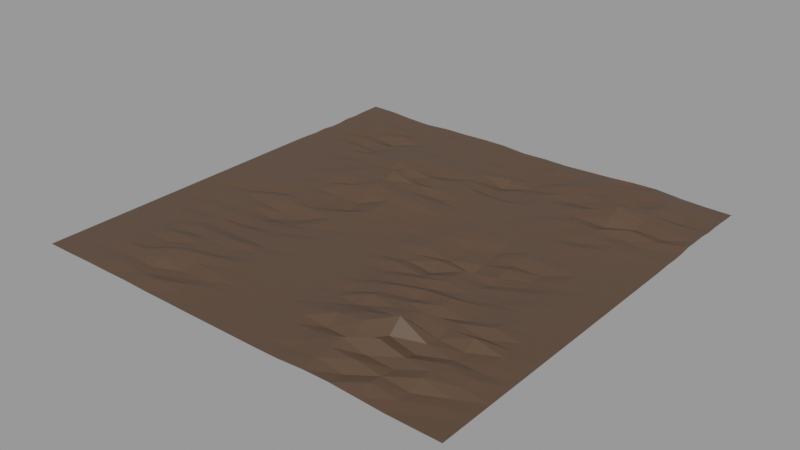 # Source: buggy.blend  (saved by Blender 3.2.0; exported with 4.5.12 LTS)
import bpy
from mathutils import Matrix  # noqa: F401  (used for matrix-valued properties, if any)

bpy.ops.wm.read_factory_settings(use_empty=True)
scene = bpy.context.scene
scene.name = 'TERRAIN'

# ---- materials (node trees are filled in below, after node groups)
mat_dirt = bpy.data.materials.new('dirt')
mat_dirt.use_backface_culling = True
mat_dirt.use_transparent_shadow = False

# ---- material node trees
mat_dirt.use_nodes = True; mat_dirt.node_tree.nodes.clear()
_N = mat_dirt.node_tree.nodes; _L = mat_dirt.node_tree.links
n0 = _N.new('ShaderNodeBsdfPrincipled'); n0.name = 'Principled BSDF'; n0.location = (10, 300)
n0.distribution = 'GGX'
n0.subsurface_method = 'RANDOM_WALK_SKIN'
n0.inputs[0].default_value = (0.08711, 0.05224, 0.0337, 1.0)
n0.inputs[3].default_value = 1.45
n0.inputs[14].default_value = (0.5436, 0.5261, 0.5169, 1.0)
n0.inputs[27].default_value = (0.0, 0.0, 0.0, 1.0)
n0.inputs[28].default_value = 1.0
n1 = _N.new('ShaderNodeOutputMaterial'); n1.name = 'Material Output'; n1.location = (300, 300)
_L.new(n0.outputs[0], n1.inputs[0])
n1.is_active_output = True

# ---- meshes
me_terrain = bpy.data.meshes.new('TERRAIN')
me_terrain.from_pydata([(-100.0, -100.0, 0.0), (100.0, -100.0, 0.0), (-100.0, 100.0, -0.003479), (100.0, 100.0, 0.0), (-88.24, -100.0, 0.0), (-76.47, -100.0, 0.2364), (-64.71, -100.0, 0.2119), (-52.94, -100.0, 0.3242), (-41.18, -100.0, 0.05807), (-29.41, -100.0, 0.07283), (-17.65, -100.0, 0.0), (-5.882, -100.0, 0.0), (5.882, -100.0, 0.0), (17.65, -100.0, 0.0), (29.41, -100.0, 0.1712), (41.18, -100.0, 1.007), (52.94, -100.0, 1.181), (64.71, -100.0, 0.6264), (76.47, -100.0, 0.04526), (88.24, -100.0, 0.0), (88.24, 100.0, 0.06512), (76.47, 100.0, 0.4756), (64.71, 100.0, 1.415), (52.94, 100.0, 1.094), (41.18, 100.0, 0.3152), (29.41, 100.0, -0.1146), (17.65, 100.0, -0.6036), (5.882, 100.0, -0.4443), (-5.882, 100.0, -0.8198), (-17.65, 100.0, -0.007786), (-29.41, 100.0, -0.009998), (-41.18, 100.0, -0.4026), (-52.94, 100.0, -0.4778), (-64.71, 100.0, -1.235), (-76.47, 100.0, -0.8919), (-88.24, 100.0, -0.05608), (-100.0, 95.58, -0.08742), (-100.0, 89.7, -0.08297), (-100.0, 83.82, -0.3814), (-100.0, 77.94, -0.08804), (-100.0, 72.05, -0.6544), (-100.0, 66.17, -0.7059), (-100.0, 60.29, -0.1011), (-100.0, 54.41, -0.4496), (-100.0, 48.52, -0.1423), (-100.0, 42.64, 0.0), (-100.0, 36.76, 0.0), (-100.0, 30.88, 0.0), (-100.0, 25.0, 0.0), (-100.0, 19.11, 0.0), (-100.0, 13.23, 0.0), (-100.0, 7.348, 0.0), (-100.0, 1.466, 0.0), (-100.0, -4.416, 0.0), (-100.0, -10.3, 0.0), (-100.0, -16.18, 0.0), (-100.0, -22.06, 0.0), (-100.0, -27.95, 0.0), (-100.0, -33.83, 0.0), (-100.0, -39.71, 0.0), (-100.0, -45.59, 0.0), (-100.0, -51.48, 0.0), (-100.0, -57.36, 0.0), (-100.0, -63.24, 0.0), (-100.0, -69.12, 0.0), (-100.0, -75.0, 0.0), (-100.0, -80.89, 0.0), (-100.0, -86.77, 0.0), (-100.0, -92.65, 0.0), (100.0, -92.65, 0.0), (100.0, -86.77, 0.0), (100.0, -80.89, 0.0), (100.0, -75.0, 0.0), (100.0, -69.12, 0.0), (100.0, -63.24, 0.0), (100.0, -57.36, 0.0), (100.0, -51.48, 0.0), (100.0, -45.59, 0.0), (100.0, -39.71, 0.0), (100.0, -33.83, 0.0), (100.0, -27.95, 0.0), (100.0, -22.06, 0.0), (100.0, -16.18, 0.0), (100.0, -10.3, 0.0), (100.0, -4.416, 0.0), (100.0, 1.466, 0.0), (100.0, 7.348, 0.0), (100.0, 13.23, 0.0), (100.0, 19.11, 0.0), (100.0, 25.0, 0.0), (100.0, 30.88, 0.0), (100.0, 36.76, 0.0), (100.0, 42.64, 0.27), (100.0, 48.52, 0.01897), (100.0, 54.41, 0.2489), (100.0, 60.29, 0.9476), (100.0, 66.17, 0.8045), (100.0, 72.05, 0.8253), (100.0, 77.94, 0.2341), (100.0, 83.82, 0.3647), (100.0, 89.7, 0.2605), (100.0, 95.58, 0.0), (-88.24, -92.65, 0.0), (-88.24, -86.77, 0.01237), (-88.24, -80.89, 0.04594), (-88.24, -75.0, 0.08818), (-88.24, -69.12, 0.001365), (-88.24, -63.24, 0.01388), (-88.24, -57.36, 0.0), (-88.24, -51.48, 0.0), (-88.24, -45.59, -6.053e-05), (-88.24, -39.71, -0.2942), (-88.24, -33.83, -0.6071), (-88.24, -27.95, -0.3559), (-88.24, -22.06, -0.6747), (-88.24, -16.18, -0.8405), (-88.24, -10.3, -0.03784), (-88.24, -4.416, -0.2494), (-88.24, 1.466, -0.2324), (-88.24, 7.348, 0.0), (-88.24, 13.23, 0.0), (-88.24, 19.11, 0.0), (-88.24, 25.0, 0.0), (-88.24, 30.88, 0.0), (-88.24, 36.76, -0.1027), (-88.24, 42.64, -0.08733), (-88.24, 48.52, -0.5808), (-88.24, 54.41, -0.6653), (-88.24, 60.29, -0.6654), (-88.24, 66.17, -1.179), (-88.24, 72.05, -0.4098), (-88.24, 77.94, -0.2895), (-88.24, 83.82, -0.888), (-88.24, 89.7, -0.3775), (-88.24, 95.58, -0.6232), (-76.47, -92.65, 0.6139), (-76.47, -86.77, 0.3384), (-76.47, -80.89, 1.259), (-76.47, -75.0, 1.183), (-76.47, -69.12, 0.8499), (-76.47, -63.24, 0.5401), (-76.47, -57.36, -0.09678), (-76.47, -51.48, -0.4633), (-76.47, -45.59, -0.4323), (-76.47, -39.71, -1.27), (-76.47, -33.83, -0.5136), (-76.47, -27.95, -1.07), (-76.47, -22.06, -0.4319), (-76.47, -16.18, -0.7688), (-76.47, -10.3, -1.693), (-76.47, -4.416, -1.187), (-76.47, 1.466, -0.2419), (-76.47, 7.348, -0.163), (-76.47, 13.23, -0.176), (-76.47, 19.11, 0.0), (-76.47, 25.0, 0.0), (-76.47, 30.88, -0.1576), (-76.47, 36.76, -0.3792), (-76.47, 42.64, -0.858), (-76.47, 48.52, -0.4065), (-76.47, 54.41, -0.08008), (-76.47, 60.29, -2.27), (-76.47, 66.17, -1.318), (-76.47, 72.05, -2.415), (-76.47, 77.94, -1.842), (-76.47, 83.82, -0.7833), (-76.47, 89.7, -1.387), (-76.47, 95.58, -1.137), (-64.71, -92.65, 1.497), (-64.71, -86.77, 0.9102), (-64.71, -80.89, 2.029), (-64.71, -75.0, 0.3486), (-64.71, -69.12, 0.1865), (-64.71, -63.24, 1.826), (-64.71, -57.36, -0.1413), (-64.71, -51.48, 0.6015), (-64.71, -45.59, -0.7688), (-64.71, -39.71, -0.5735), (-64.71, -33.83, -0.1449), (-64.71, -27.95, -1.101), (-64.71, -22.06, -1.359), (-64.71, -16.18, -1.861), (-64.71, -10.3, -0.0521), (-64.71, -4.416, -1.555), (-64.71, 1.466, -0.1395), (-64.71, 7.348, 0.02709), (-64.71, 13.23, -0.3681), (-64.71, 19.11, 0.6726), (-64.71, 25.0, 0.04838), (-64.71, 30.88, 0.369), (-64.71, 36.76, 1.081), (-64.71, 42.64, -0.6157), (-64.71, 48.52, 0.2426), (-64.71, 54.41, -1.599), (-64.71, 60.29, -2.722), (-64.71, 66.17, -2.05), (-64.71, 72.05, -3.839), (-64.71, 77.94, -0.8411), (-64.71, 83.82, -2.25), (-64.71, 89.7, -1.655), (-64.71, 95.58, -1.153), (-52.94, -92.65, 0.6722), (-52.94, -86.77, 0.4694), (-52.94, -80.89, 2.696), (-52.94, -75.0, 3.738), (-52.94, -69.12, 1.761), (-52.94, -63.24, 1.441), (-52.94, -57.36, 0.5983), (-52.94, -51.48, 0.6183), (-52.94, -45.59, -1.293), (-52.94, -39.71, -1.159), (-52.94, -33.83, -2.791), (-52.94, -27.95, -2.712), (-52.94, -22.06, -4.056), (-52.94, -16.18, -2.807), (-52.94, -10.3, -0.01558), (-52.94, -4.416, -0.2028), (-52.94, 1.466, 0.1392), (-52.94, 7.348, 0.04038), (-52.94, 13.23, 0.8448), (-52.94, 19.11, 2.762), (-52.94, 25.0, 2.579), (-52.94, 30.88, 1.411), (-52.94, 36.76, 0.7194), (-52.94, 42.64, 0.007008), (-52.94, 48.52, 0.9398), (-52.94, 54.41, 0.4574), (-52.94, 60.29, 0.0671), (-52.94, 66.17, -0.3152), (-52.94, 72.05, -0.899), (-52.94, 77.94, -2.422), (-52.94, 83.82, -1.506), (-52.94, 89.7, -1.3), (-52.94, 95.58, -0.6007), (-41.18, -92.65, 1.519), (-41.18, -86.77, 0.09738), (-41.18, -80.89, 0.03507), (-41.18, -75.0, 1.29), (-41.18, -69.12, 2.3), (-41.18, -63.24, 0.0406), (-41.18, -57.36, -0.07845), (-41.18, -51.48, 1.038), (-41.18, -45.59, -1.093), (-41.18, -39.71, -1.008), (-41.18, -33.83, -1.801), (-41.18, -27.95, -1.999), (-41.18, -22.06, -2.69), (-41.18, -16.18, -2.869), (-41.18, -10.3, -0.08671), (-41.18, -4.416, -1.344), (-41.18, 1.466, -1.289), (-41.18, 7.348, -0.3898), (-41.18, 13.23, 3.071), (-41.18, 19.11, 1.545), (-41.18, 25.0, 2.689), (-41.18, 30.88, 4.098), (-41.18, 36.76, -0.02062), (-41.18, 42.64, 0.22), (-41.18, 48.52, 2.627), (-41.18, 54.41, 2.352), (-41.18, 60.29, 1.286), (-41.18, 66.17, 0.763), (-41.18, 72.05, -0.8683), (-41.18, 77.94, -1.097), (-41.18, 83.82, -0.6205), (-41.18, 89.7, -0.01086), (-41.18, 95.58, -0.6951), (-29.41, -92.65, 0.5934), (-29.41, -86.77, 1.054), (-29.41, -80.89, 0.123), (-29.41, -75.0, 1.263), (-29.41, -69.12, 0.9171), (-29.41, -63.24, 1.094), (-29.41, -57.36, 0.1758), (-29.41, -51.48, 0.01538), (-29.41, -45.59, -1.013), (-29.41, -39.71, -0.6764), (-29.41, -33.83, -0.4032), (-29.41, -27.95, -1.329), (-29.41, -22.06, -1.086), (-29.41, -16.18, -0.1702), (-29.41, -10.3, -0.09643), (-29.41, -4.416, 0.2517), (-29.41, 1.466, -0.9747), (-29.41, 7.348, -0.1308), (-29.41, 13.23, 3.233), (-29.41, 19.11, 5.118), (-29.41, 25.0, 5.037), (-29.41, 30.88, 7.349), (-29.41, 36.76, 1.846), (-29.41, 42.64, 4.886), (-29.41, 48.52, -0.3997), (-29.41, 54.41, 0.06417), (-29.41, 60.29, 1.258), (-29.41, 66.17, 0.08049), (-29.41, 72.05, -0.8367), (-29.41, 77.94, -0.6181), (-29.41, 83.82, -0.7926), (-29.41, 89.7, -0.4373), (-29.41, 95.58, -0.2097), (-17.65, -92.65, 0.0), (-17.65, -86.77, 0.006002), (-17.65, -80.89, 0.1612), (-17.65, -75.0, 0.1744), (-17.65, -69.12, 0.1201), (-17.65, -63.24, 0.003033), (-17.65, -57.36, 0.0), (-17.65, -51.48, 0.0), (-17.65, -45.59, -0.00878), (-17.65, -39.71, -0.3157), (-17.65, -33.83, -0.06694), (-17.65, -27.95, -0.01168), (-17.65, -22.06, -0.09176), (-17.65, -16.18, -0.5179), (-17.65, -10.3, 0.1228), (-17.65, -4.416, 0.9346), (-17.65, 1.466, 1.815), (-17.65, 7.348, 2.562), (-17.65, 13.23, 2.706), (-17.65, 19.11, 4.094), (-17.65, 25.0, 3.592), (-17.65, 30.88, 4.135), (-17.65, 36.76, 1.896), (-17.65, 42.64, 2.709), (-17.65, 48.52, 0.09832), (-17.65, 54.41, -1.31), (-17.65, 60.29, 0.1261), (-17.65, 66.17, -0.5876), (-17.65, 72.05, -1.052), (-17.65, 77.94, -0.7005), (-17.65, 83.82, -0.9232), (-17.65, 89.7, -0.2956), (-17.65, 95.58, -0.6111), (-5.882, -92.65, 0.0), (-5.882, -86.77, 0.0), (-5.882, -80.89, 0.0), (-5.882, -75.0, 0.0), (-5.882, -69.12, 0.0), (-5.882, -63.24, 0.0), (-5.882, -57.36, 0.0), (-5.882, -51.48, 0.0), (-5.882, -45.59, 0.0), (-5.882, -39.71, 0.0), (-5.882, -33.83, 0.0), (-5.882, -27.95, 0.0), (-5.882, -22.06, 0.0), (-5.882, -16.18, 0.0), (-5.882, -10.3, 0.0), (-5.882, -4.416, 0.3896), (-5.882, 1.466, 0.7455), (-5.882, 7.348, 0.6533), (-5.882, 13.23, 1.359), (-5.882, 19.11, 2.873), (-5.882, 25.0, 2.364), (-5.882, 30.88, 0.7994), (-5.882, 36.76, 2.292), (-5.882, 42.64, 1.93), (-5.882, 48.52, 1.934), (-5.882, 54.41, 0.5672), (-5.882, 60.29, -0.898), (-5.882, 66.17, -0.3556), (-5.882, 72.05, -1.108), (-5.882, 77.94, -0.5509), (-5.882, 83.82, -1.339), (-5.882, 89.7, -0.7765), (-5.882, 95.58, -0.1547), (5.882, -92.65, 0.0), (5.882, -86.77, 0.0), (5.882, -80.89, 0.0), (5.882, -75.0, 0.0), (5.882, -69.12, 0.0), (5.882, -63.24, 0.0), (5.882, -57.36, 0.0), (5.882, -51.48, 0.0), (5.882, -45.59, 0.0), (5.882, -39.71, 0.0), (5.882, -33.83, 0.0), (5.882, -27.95, -0.2053), (5.882, -22.06, -0.5899), (5.882, -16.18, -0.5578), (5.882, -10.3, -0.4583), (5.882, -4.416, -0.6076), (5.882, 1.466, -0.9381), (5.882, 7.348, -0.4555), (5.882, 13.23, -0.1007), (5.882, 19.11, 0.5483), (5.882, 25.0, 0.7091), (5.882, 30.88, -0.066), (5.882, 36.76, 0.3981), (5.882, 42.64, 0.6186), (5.882, 48.52, -0.009542), (5.882, 54.41, -2.613), (5.882, 60.29, -2.526), (5.882, 66.17, -3.949), (5.882, 72.05, -1.484), (5.882, 77.94, -2.349), (5.882, 83.82, -2.247), (5.882, 89.7, -1.682), (5.882, 95.58, -0.2844), (17.65, -92.65, 0.0), (17.65, -86.77, 0.4983), (17.65, -80.89, 0.7185), (17.65, -75.0, 1.019), (17.65, -69.12, 1.626), (17.65, -63.24, 0.9266), (17.65, -57.36, 0.7427), (17.65, -51.48, 0.1444), (17.65, -45.59, 1.085), (17.65, -39.71, 0.2106), (17.65, -33.83, -0.3192), (17.65, -27.95, -1.279), (17.65, -22.06, -0.1866), (17.65, -16.18, -1.903), (17.65, -10.3, -1.462), (17.65, -4.416, -0.1446), (17.65, 1.466, -0.2771), (17.65, 7.348, -0.1711), (17.65, 13.23, -0.3643), (17.65, 19.11, -0.3748), (17.65, 25.0, -0.6987), (17.65, 30.88, -0.376), (17.65, 36.76, -0.2841), (17.65, 42.64, -0.2919), (17.65, 48.52, -0.002525), (17.65, 54.41, -2.032), (17.65, 60.29, -1.843), (17.65, 66.17, -1.911), (17.65, 72.05, -2.719), (17.65, 77.94, -2.356), (17.65, 83.82, -1.264), (17.65, 89.7, -0.179), (17.65, 95.58, -0.08123), (29.41, -92.65, 0.2536), (29.41, -86.77, 1.399), (29.41, -80.89, 1.509), (29.41, -75.0, 0.1017), (29.41, -69.12, 3.768), (29.41, -63.24, 2.852), (29.41, -57.36, 1.293), (29.41, -51.48, 3.388), (29.41, -45.59, 1.565), (29.41, -39.71, 2.019), (29.41, -33.83, -0.1563), (29.41, -27.95, 0.1606), (29.41, -22.06, -1.51), (29.41, -16.18, -3.202), (29.41, -10.3, -0.4814), (29.41, -4.416, -2.586), (29.41, 1.466, -2.852), (29.41, 7.348, -2.662), (29.41, 13.23, -1.37), (29.41, 19.11, -0.4789), (29.41, 25.0, -0.7949), (29.41, 30.88, -0.538), (29.41, 36.76, -0.5989), (29.41, 42.64, 0.01083), (29.41, 48.52, -0.1037), (29.41, 54.41, -0.1141), (29.41, 60.29, -0.1188), (29.41, 66.17, 0.3082), (29.41, 72.05, -1.077), (29.41, 77.94, 0.1489), (29.41, 83.82, -0.6285), (29.41, 89.7, -0.678), (29.41, 95.58, -0.5896), (41.18, -92.65, 2.003), (41.18, -86.77, 3.212), (41.18, -80.89, 4.308), (41.18, -75.0, 0.1145), (41.18, -69.12, 5.297), (41.18, -63.24, 5.525), (41.18, -57.36, 2.871), (41.18, -51.48, 2.362), (41.18, -45.59, 1.769), (41.18, -39.71, 0.005098), (41.18, -33.83, 1.285), (41.18, -27.95, -1.276), (41.18, -22.06, -0.04077), (41.18, -16.18, -0.1543), (41.18, -10.3, -0.6975), (41.18, -4.416, -5.132), (41.18, 1.466, -3.043), (41.18, 7.348, -3.056), (41.18, 13.23, -2.538), (41.18, 19.11, -0.9199), (41.18, 25.0, -1.014), (41.18, 30.88, -0.3683), (41.18, 36.76, 0.25), (41.18, 42.64, 1.076), (41.18, 48.52, 0.5487), (41.18, 54.41, 0.5555), (41.18, 60.29, 1.0), (41.18, 66.17, 0.05993), (41.18, 72.05, 2.384), (41.18, 77.94, -0.2661), (41.18, 83.82, 1.129), (41.18, 89.7, 1.218), (41.18, 95.58, 0.9256), (52.94, -92.65, 0.1556), (52.94, -86.77, 3.075), (52.94, -80.89, 1.654), (52.94, -75.0, 5.712), (52.94, -69.12, 3.683), (52.94, -63.24, 8.97), (52.94, -57.36, 3.88), (52.94, -51.48, 4.735), (52.94, -45.59, 0.05362), (52.94, -39.71, 2.033), (52.94, -33.83, 2.353), (52.94, -27.95, -0.6644), (52.94, -22.06, -0.9626), (52.94, -16.18, -1.291), (52.94, -10.3, -2.742), (52.94, -4.416, -2.025), (52.94, 1.466, -0.759), (52.94, 7.348, -2.189), (52.94, 13.23, -0.001661), (52.94, 19.11, -0.3495), (52.94, 25.0, -0.1104), (52.94, 30.88, 0.2154), (52.94, 36.76, 0.4682), (52.94, 42.64, 0.8581), (52.94, 48.52, 1.788), (52.94, 54.41, 0.9444), (52.94, 60.29, 2.894), (52.94, 66.17, 1.194), (52.94, 72.05, 2.278), (52.94, 77.94, 1.227), (52.94, 83.82, 1.371), (52.94, 89.7, 2.399), (52.94, 95.58, 0.0253), (64.71, -92.65, 2.328), (64.71, -86.77, 1.577), (64.71, -80.89, 1.149), (64.71, -75.0, 2.912), (64.71, -69.12, 0.8087), (64.71, -63.24, 2.337), (64.71, -57.36, 1.397), (64.71, -51.48, 2.476), (64.71, -45.59, 2.025), (64.71, -39.71, 0.167), (64.71, -33.83, 0.4537), (64.71, -27.95, 0.2437), (64.71, -22.06, -0.8686), (64.71, -16.18, -1.513), (64.71, -10.3, -1.187), (64.71, -4.416, -2.264), (64.71, 1.466, -2.255), (64.71, 7.348, -2.127), (64.71, 13.23, -0.1646), (64.71, 19.11, -0.5183), (64.71, 25.0, 0.03237), (64.71, 30.88, 1.22), (64.71, 36.76, 0.08593), (64.71, 42.64, 1.665), (64.71, 48.52, 1.971), (64.71, 54.41, 0.544), (64.71, 60.29, 3.606), (64.71, 66.17, 5.741), (64.71, 72.05, 3.494), (64.71, 77.94, 0.6115), (64.71, 83.82, 1.302), (64.71, 89.7, 2.568), (64.71, 95.58, 1.828), (76.47, -92.65, 0.5903), (76.47, -86.77, 0.3768), (76.47, -80.89, 3.007), (76.47, -75.0, 2.692), (76.47, -69.12, 2.609), (76.47, -63.24, 0.704), (76.47, -57.36, 0.8376), (76.47, -51.48, 3.605), (76.47, -45.59, 0.2563), (76.47, -39.71, 2.037), (76.47, -33.83, 0.9623), (76.47, -27.95, 0.2443), (76.47, -22.06, -0.0592), (76.47, -16.18, -0.004024), (76.47, -10.3, -0.4101), (76.47, -4.416, -0.3947), (76.47, 1.466, -1.059), (76.47, 7.348, -0.1581), (76.47, 13.23, -0.2002), (76.47, 19.11, -0.05668), (76.47, 25.0, 0.2837), (76.47, 30.88, 0.7471), (76.47, 36.76, 1.205), (76.47, 42.64, 1.345), (76.47, 48.52, 0.8227), (76.47, 54.41, 2.965), (76.47, 60.29, 0.7817), (76.47, 66.17, 2.776), (76.47, 72.05, 3.491), (76.47, 77.94, 3.429), (76.47, 83.82, 2.571), (76.47, 89.7, 2.377), (76.47, 95.58, 1.625), (88.24, -92.65, 0.0), (88.24, -86.77, 0.4696), (88.24, -80.89, 0.1936), (88.24, -75.0, 1.531), (88.24, -69.12, 1.861), (88.24, -63.24, 0.5397), (88.24, -57.36, 1.042), (88.24, -51.48, 1.022), (88.24, -45.59, 0.3794), (88.24, -39.71, 0.3581), (88.24, -33.83, 0.0), (88.24, -27.95, 0.0), (88.24, -22.06, 0.0), (88.24, -16.18, 0.0), (88.24, -10.3, 0.0), (88.24, -4.416, 0.0), (88.24, 1.466, 0.0), (88.24, 7.348, 0.0), (88.24, 13.23, 0.0), (88.24, 19.11, 0.0), (88.24, 25.0, 0.0), (88.24, 30.88, 0.05149), (88.24, 36.76, 0.1668), (88.24, 42.64, 0.7611), (88.24, 48.52, 0.4521), (88.24, 54.41, 1.654), (88.24, 60.29, 0.1204), (88.24, 66.17, 2.089), (88.24, 72.05, 2.384), (88.24, 77.94, 0.1788), (88.24, 83.82, 0.8705), (88.24, 89.7, 1.287), (88.24, 95.58, 0.1048)], [], [(629, 101, 3, 20), (36, 134, 35, 2), (134, 167, 34, 35), (167, 200, 33, 34), (200, 233, 32, 33), (233, 266, 31, 32), (266, 299, 30, 31), (299, 332, 29, 30), (332, 365, 28, 29), (365, 398, 27, 28), (398, 431, 26, 27), (431, 464, 25, 26), (464, 497, 24, 25), (497, 530, 23, 24), (530, 563, 22, 23), (563, 596, 21, 22), (596, 629, 20, 21), (18, 19, 597, 564), (564, 597, 598, 565), (565, 598, 599, 566), (566, 599, 600, 567), (567, 600, 601, 568), (568, 601, 602, 569), (569, 602, 603, 570), (570, 603, 604, 571), (571, 604, 605, 572), (572, 605, 606, 573), (573, 606, 607, 574), (574, 607, 608, 575), (575, 608, 609, 576), (576, 609, 610, 577), (577, 610, 611, 578), (578, 611, 612, 579), (579, 612, 613, 580), (580, 613, 614, 581), (581, 614, 615, 582), (582, 615, 616, 583), (583, 616, 617, 584), (584, 617, 618, 585), (585, 618, 619, 586), (586, 619, 620, 587), (587, 620, 621, 588), (588, 621, 622, 589), (589, 622, 623, 590), (590, 623, 624, 591), (591, 624, 625, 592), (592, 625, 626, 593), (593, 626, 627, 594), (594, 627, 628, 595), (595, 628, 629, 596), (17, 18, 564, 531), (531, 564, 565, 532), (532, 565, 566, 533), (533, 566, 567, 534), (534, 567, 568, 535), (535, 568, 569, 536), (536, 569, 570, 537), (537, 570, 571, 538), (538, 571, 572, 539), (539, 572, 573, 540), (540, 573, 574, 541), (541, 574, 575, 542), (542, 575, 576, 543), (543, 576, 577, 544), (544, 577, 578, 545), (545, 578, 579, 546), (546, 579, 580, 547), (547, 580, 581, 548), (548, 581, 582, 549), (549, 582, 583, 550), (550, 583, 584, 551), (551, 584, 585, 552), (552, 585, 586, 553), (553, 586, 587, 554), (554, 587, 588, 555), (555, 588, 589, 556), (556, 589, 590, 557), (557, 590, 591, 558), (558, 591, 592, 559), (559, 592, 593, 560), (560, 593, 594, 561), (561, 594, 595, 562), (562, 595, 596, 563), (16, 17, 531, 498), (498, 531, 532, 499), (499, 532, 533, 500), (500, 533, 534, 501), (501, 534, 535, 502), (502, 535, 536, 503), (503, 536, 537, 504), (504, 537, 538, 505), (505, 538, 539, 506), (506, 539, 540, 507), (507, 540, 541, 508), (508, 541, 542, 509), (509, 542, 543, 510), (510, 543, 544, 511), (511, 544, 545, 512), (512, 545, 546, 513), (513, 546, 547, 514), (514, 547, 548, 515), (515, 548, 549, 516), (516, 549, 550, 517), (517, 550, 551, 518), (518, 551, 552, 519), (519, 552, 553, 520), (520, 553, 554, 521), (521, 554, 555, 522), (522, 555, 556, 523), (523, 556, 557, 524), (524, 557, 558, 525), (525, 558, 559, 526), (526, 559, 560, 527), (527, 560, 561, 528), (528, 561, 562, 529), (529, 562, 563, 530), (15, 16, 498, 465), (465, 498, 499, 466), (466, 499, 500, 467), (467, 500, 501, 468), (468, 501, 502, 469), (469, 502, 503, 470), (470, 503, 504, 471), (471, 504, 505, 472), (472, 505, 506, 473), (473, 506, 507, 474), (474, 507, 508, 475), (475, 508, 509, 476), (476, 509, 510, 477), (477, 510, 511, 478), (478, 511, 512, 479), (479, 512, 513, 480), (480, 513, 514, 481), (481, 514, 515, 482), (482, 515, 516, 483), (483, 516, 517, 484), (484, 517, 518, 485), (485, 518, 519, 486), (486, 519, 520, 487), (487, 520, 521, 488), (488, 521, 522, 489), (489, 522, 523, 490), (490, 523, 524, 491), (491, 524, 525, 492), (492, 525, 526, 493), (493, 526, 527, 494), (494, 527, 528, 495), (495, 528, 529, 496), (496, 529, 530, 497), (14, 15, 465, 432), (432, 465, 466, 433), (433, 466, 467, 434), (434, 467, 468, 435), (435, 468, 469, 436), (436, 469, 470, 437), (437, 470, 471, 438), (438, 471, 472, 439), (439, 472, 473, 440), (440, 473, 474, 441), (441, 474, 475, 442), (442, 475, 476, 443), (443, 476, 477, 444), (444, 477, 478, 445), (445, 478, 479, 446), (446, 479, 480, 447), (447, 480, 481, 448), (448, 481, 482, 449), (449, 482, 483, 450), (450, 483, 484, 451), (451, 484, 485, 452), (452, 485, 486, 453), (453, 486, 487, 454), (454, 487, 488, 455), (455, 488, 489, 456), (456, 489, 490, 457), (457, 490, 491, 458), (458, 491, 492, 459), (459, 492, 493, 460), (460, 493, 494, 461), (461, 494, 495, 462), (462, 495, 496, 463), (463, 496, 497, 464), (13, 14, 432, 399), (399, 432, 433, 400), (400, 433, 434, 401), (401, 434, 435, 402), (402, 435, 436, 403), (403, 436, 437, 404), (404, 437, 438, 405), (405, 438, 439, 406), (406, 439, 440, 407), (407, 440, 441, 408), (408, 441, 442, 409), (409, 442, 443, 410), (410, 443, 444, 411), (411, 444, 445, 412), (412, 445, 446, 413), (413, 446, 447, 414), (414, 447, 448, 415), (415, 448, 449, 416), (416, 449, 450, 417), (417, 450, 451, 418), (418, 451, 452, 419), (419, 452, 453, 420), (420, 453, 454, 421), (421, 454, 455, 422), (422, 455, 456, 423), (423, 456, 457, 424), (424, 457, 458, 425), (425, 458, 459, 426), (426, 459, 460, 427), (427, 460, 461, 428), (428, 461, 462, 429), (429, 462, 463, 430), (430, 463, 464, 431), (12, 13, 399, 366), (366, 399, 400, 367), (367, 400, 401, 368), (368, 401, 402, 369), (369, 402, 403, 370), (370, 403, 404, 371), (371, 404, 405, 372), (372, 405, 406, 373), (373, 406, 407, 374), (374, 407, 408, 375), (375, 408, 409, 376), (376, 409, 410, 377), (377, 410, 411, 378), (378, 411, 412, 379), (379, 412, 413, 380), (380, 413, 414, 381), (381, 414, 415, 382), (382, 415, 416, 383), (383, 416, 417, 384), (384, 417, 418, 385), (385, 418, 419, 386), (386, 419, 420, 387), (387, 420, 421, 388), (388, 421, 422, 389), (389, 422, 423, 390), (390, 423, 424, 391), (391, 424, 425, 392), (392, 425, 426, 393), (393, 426, 427, 394), (394, 427, 428, 395), (395, 428, 429, 396), (396, 429, 430, 397), (397, 430, 431, 398), (11, 12, 366, 333), (333, 366, 367, 334), (334, 367, 368, 335), (335, 368, 369, 336), (336, 369, 370, 337), (337, 370, 371, 338), (338, 371, 372, 339), (339, 372, 373, 340), (340, 373, 374, 341), (341, 374, 375, 342), (342, 375, 376, 343), (343, 376, 377, 344), (344, 377, 378, 345), (345, 378, 379, 346), (346, 379, 380, 347), (347, 380, 381, 348), (348, 381, 382, 349), (349, 382, 383, 350), (350, 383, 384, 351), (351, 384, 385, 352), (352, 385, 386, 353), (353, 386, 387, 354), (354, 387, 388, 355), (355, 388, 389, 356), (356, 389, 390, 357), (357, 390, 391, 358), (358, 391, 392, 359), (359, 392, 393, 360), (360, 393, 394, 361), (361, 394, 395, 362), (362, 395, 396, 363), (363, 396, 397, 364), (364, 397, 398, 365), (10, 11, 333, 300), (300, 333, 334, 301), (301, 334, 335, 302), (302, 335, 336, 303), (303, 336, 337, 304), (304, 337, 338, 305), (305, 338, 339, 306), (306, 339, 340, 307), (307, 340, 341, 308), (308, 341, 342, 309), (309, 342, 343, 310), (310, 343, 344, 311), (311, 344, 345, 312), (312, 345, 346, 313), (313, 346, 347, 314), (314, 347, 348, 315), (315, 348, 349, 316), (316, 349, 350, 317), (317, 350, 351, 318), (318, 351, 352, 319), (319, 352, 353, 320), (320, 353, 354, 321), (321, 354, 355, 322), (322, 355, 356, 323), (323, 356, 357, 324), (324, 357, 358, 325), (325, 358, 359, 326), (326, 359, 360, 327), (327, 360, 361, 328), (328, 361, 362, 329), (329, 362, 363, 330), (330, 363, 364, 331), (331, 364, 365, 332), (9, 10, 300, 267), (267, 300, 301, 268), (268, 301, 302, 269), (269, 302, 303, 270), (270, 303, 304, 271), (271, 304, 305, 272), (272, 305, 306, 273), (273, 306, 307, 274), (274, 307, 308, 275), (275, 308, 309, 276), (276, 309, 310, 277), (277, 310, 311, 278), (278, 311, 312, 279), (279, 312, 313, 280), (280, 313, 314, 281), (281, 314, 315, 282), (282, 315, 316, 283), (283, 316, 317, 284), (284, 317, 318, 285), (285, 318, 319, 286), (286, 319, 320, 287), (287, 320, 321, 288), (288, 321, 322, 289), (289, 322, 323, 290), (290, 323, 324, 291), (291, 324, 325, 292), (292, 325, 326, 293), (293, 326, 327, 294), (294, 327, 328, 295), (295, 328, 329, 296), (296, 329, 330, 297), (297, 330, 331, 298), (298, 331, 332, 299), (8, 9, 267, 234), (234, 267, 268, 235), (235, 268, 269, 236), (236, 269, 270, 237), (237, 270, 271, 238), (238, 271, 272, 239), (239, 272, 273, 240), (240, 273, 274, 241), (241, 274, 275, 242), (242, 275, 276, 243), (243, 276, 277, 244), (244, 277, 278, 245), (245, 278, 279, 246), (246, 279, 280, 247), (247, 280, 281, 248), (248, 281, 282, 249), (249, 282, 283, 250), (250, 283, 284, 251), (251, 284, 285, 252), (252, 285, 286, 253), (253, 286, 287, 254), (254, 287, 288, 255), (255, 288, 289, 256), (256, 289, 290, 257), (257, 290, 291, 258), (258, 291, 292, 259), (259, 292, 293, 260), (260, 293, 294, 261), (261, 294, 295, 262), (262, 295, 296, 263), (263, 296, 297, 264), (264, 297, 298, 265), (265, 298, 299, 266), (7, 8, 234, 201), (201, 234, 235, 202), (202, 235, 236, 203), (203, 236, 237, 204), (204, 237, 238, 205), (205, 238, 239, 206), (206, 239, 240, 207), (207, 240, 241, 208), (208, 241, 242, 209), (209, 242, 243, 210), (210, 243, 244, 211), (211, 244, 245, 212), (212, 245, 246, 213), (213, 246, 247, 214), (214, 247, 248, 215), (215, 248, 249, 216), (216, 249, 250, 217), (217, 250, 251, 218), (218, 251, 252, 219), (219, 252, 253, 220), (220, 253, 254, 221), (221, 254, 255, 222), (222, 255, 256, 223), (223, 256, 257, 224), (224, 257, 258, 225), (225, 258, 259, 226), (226, 259, 260, 227), (227, 260, 261, 228), (228, 261, 262, 229), (229, 262, 263, 230), (230, 263, 264, 231), (231, 264, 265, 232), (232, 265, 266, 233), (6, 7, 201, 168), (168, 201, 202, 169), (169, 202, 203, 170), (170, 203, 204, 171), (171, 204, 205, 172), (172, 205, 206, 173), (173, 206, 207, 174), (174, 207, 208, 175), (175, 208, 209, 176), (176, 209, 210, 177), (177, 210, 211, 178), (178, 211, 212, 179), (179, 212, 213, 180), (180, 213, 214, 181), (181, 214, 215, 182), (182, 215, 216, 183), (183, 216, 217, 184), (184, 217, 218, 185), (185, 218, 219, 186), (186, 219, 220, 187), (187, 220, 221, 188), (188, 221, 222, 189), (189, 222, 223, 190), (190, 223, 224, 191), (191, 224, 225, 192), (192, 225, 226, 193), (193, 226, 227, 194), (194, 227, 228, 195), (195, 228, 229, 196), (196, 229, 230, 197), (197, 230, 231, 198), (198, 231, 232, 199), (199, 232, 233, 200), (5, 6, 168, 135), (135, 168, 169, 136), (136, 169, 170, 137), (137, 170, 171, 138), (138, 171, 172, 139), (139, 172, 173, 140), (140, 173, 174, 141), (141, 174, 175, 142), (142, 175, 176, 143), (143, 176, 177, 144), (144, 177, 178, 145), (145, 178, 179, 146), (146, 179, 180, 147), (147, 180, 181, 148), (148, 181, 182, 149), (149, 182, 183, 150), (150, 183, 184, 151), (151, 184, 185, 152), (152, 185, 186, 153), (153, 186, 187, 154), (154, 187, 188, 155), (155, 188, 189, 156), (156, 189, 190, 157), (157, 190, 191, 158), (158, 191, 192, 159), (159, 192, 193, 160), (160, 193, 194, 161), (161, 194, 195, 162), (162, 195, 196, 163), (163, 196, 197, 164), (164, 197, 198, 165), (165, 198, 199, 166), (166, 199, 200, 167), (4, 5, 135, 102), (102, 135, 136, 103), (103, 136, 137, 104), (104, 137, 138, 105), (105, 138, 139, 106), (106, 139, 140, 107), (107, 140, 141, 108), (108, 141, 142, 109), (109, 142, 143, 110), (110, 143, 144, 111), (111, 144, 145, 112), (112, 145, 146, 113), (113, 146, 147, 114), (114, 147, 148, 115), (115, 148, 149, 116), (116, 149, 150, 117), (117, 150, 151, 118), (118, 151, 152, 119), (119, 152, 153, 120), (120, 153, 154, 121), (121, 154, 155, 122), (122, 155, 156, 123), (123, 156, 157, 124), (124, 157, 158, 125), (125, 158, 159, 126), (126, 159, 160, 127), (127, 160, 161, 128), (128, 161, 162, 129), (129, 162, 163, 130), (130, 163, 164, 131), (131, 164, 165, 132), (132, 165, 166, 133), (133, 166, 167, 134), (0, 4, 102, 68), (68, 102, 103, 67), (67, 103, 104, 66), (66, 104, 105, 65), (65, 105, 106, 64), (64, 106, 107, 63), (63, 107, 108, 62), (62, 108, 109, 61), (61, 109, 110, 60), (60, 110, 111, 59), (59, 111, 112, 58), (58, 112, 113, 57), (57, 113, 114, 56), (56, 114, 115, 55), (55, 115, 116, 54), (54, 116, 117, 53), (53, 117, 118, 52), (52, 118, 119, 51), (51, 119, 120, 50), (50, 120, 121, 49), (49, 121, 122, 48), (48, 122, 123, 47), (47, 123, 124, 46), (46, 124, 125, 45), (45, 125, 126, 44), (44, 126, 127, 43), (43, 127, 128, 42), (42, 128, 129, 41), (41, 129, 130, 40), (40, 130, 131, 39), (39, 131, 132, 38), (38, 132, 133, 37), (37, 133, 134, 36), (19, 1, 69, 597), (597, 69, 70, 598), (598, 70, 71, 599), (599, 71, 72, 600), (600, 72, 73, 601), (601, 73, 74, 602), (602, 74, 75, 603), (603, 75, 76, 604), (604, 76, 77, 605), (605, 77, 78, 606), (606, 78, 79, 607), (607, 79, 80, 608), (608, 80, 81, 609), (609, 81, 82, 610), (610, 82, 83, 611), (611, 83, 84, 612), (612, 84, 85, 613), (613, 85, 86, 614), (614, 86, 87, 615), (615, 87, 88, 616), (616, 88, 89, 617), (617, 89, 90, 618), (618, 90, 91, 619), (619, 91, 92, 620), (620, 92, 93, 621), (621, 93, 94, 622), (622, 94, 95, 623), (623, 95, 96, 624), (624, 96, 97, 625), (625, 97, 98, 626), (626, 98, 99, 627), (627, 99, 100, 628), (628, 100, 101, 629)])
_uv = me_terrain.uv_layers.new(name='UVMap')
_uv.uv.foreach_set('vector', [0.9412, 0.9779, 1.0, 0.9779, 1.0, 1.0, 0.9412, 1.0, 0.0, 0.9779, 0.05882, 0.9779, 0.05882, 1.0, 0.0, 1.0, 0.05882, 0.9779, 0.1176, 0.9779, 0.1176, 1.0, 0.05882, 1.0, 0.1176, 0.9779, 0.1765, 0.9779, 0.1765, 1.0, 0.1176, 1.0, 0.1765, 0.9779, 0.2353, 0.9779, 0.2353, 1.0, 0.1765, 1.0, 0.2353, 0.9779, 0.2941, 0.9779, 0.2941, 1.0, 0.2353, 1.0, 0.2941, 0.9779, 0.3529, 0.9779, 0.3529, 1.0, 0.2941, 1.0, 0.3529, 0.9779, 0.4118, 0.9779, 0.4118, 1.0, 0.3529, 1.0, 0.4118, 0.9779, 0.4706, 0.9779, 0.4706, 1.0, 0.4118, 1.0, 0.4706, 0.9779, 0.5294, 0.9779, 0.5294, 1.0, 0.4706, 1.0, 0.5294, 0.9779, 0.5882, 0.9779, 0.5882, 1.0, 0.5294, 1.0, 0.5882, 0.9779, 0.6471, 0.9779, 0.6471, 1.0, 0.5882, 1.0, 0.6471, 0.9779, 0.7059, 0.9779, 0.7059, 1.0, 0.6471, 1.0, 0.7059, 0.9779, 0.7647, 0.9779, 0.7647, 1.0, 0.7059, 1.0, 0.7647, 0.9779, 0.8235, 0.9779, 0.8235, 1.0, 0.7647, 1.0, 0.8235, 0.9779, 0.8824, 0.9779, 0.8824, 1.0, 0.8235, 1.0, 0.8824, 0.9779, 0.9412, 0.9779, 0.9412, 1.0, 0.8824, 1.0, 0.8824, 0.0, 0.9412, 0.0, 0.9412, 0.03674, 0.8824, 0.03674, 0.8824, 0.03674, 0.9412, 0.03674, 0.9412, 0.06615, 0.8824, 0.06615, 0.8824, 0.06615, 0.9412, 0.06615, 0.9412, 0.09557, 0.8824, 0.09557, 0.8824, 0.09557, 0.9412, 0.09557, 0.9412, 0.125, 0.8824, 0.125, 0.8824, 0.125, 0.9412, 0.125, 0.9412, 0.1544, 0.8824, 0.1544, 0.8824, 0.1544, 0.9412, 0.1544, 0.9412, 0.1838, 0.8824, 0.1838, 0.8824, 0.1838, 0.9412, 0.1838, 0.9412, 0.2132, 0.8824, 0.2132, 0.8824, 0.2132, 0.9412, 0.2132, 0.9412, 0.2426, 0.8824, 0.2426, 0.8824, 0.2426, 0.9412, 0.2426, 0.9412, 0.272, 0.8824, 0.272, 0.8824, 0.272, 0.9412, 0.272, 0.9412, 0.3014, 0.8824, 0.3014, 0.8824, 0.3014, 0.9412, 0.3014, 0.9412, 0.3309, 0.8824, 0.3309, 0.8824, 0.3309, 0.9412, 0.3309, 0.9412, 0.3603, 0.8824, 0.3603, 0.8824, 0.3603, 0.9412, 0.3603, 0.9412, 0.3897, 0.8824, 0.3897, 0.8824, 0.3897, 0.9412, 0.3897, 0.9412, 0.4191, 0.8824, 0.4191, 0.8824, 0.4191, 0.9412, 0.4191, 0.9412, 0.4485, 0.8824, 0.4485, 0.8824, 0.4485, 0.9412, 0.4485, 0.9412, 0.4779, 0.8824, 0.4779, 0.8824, 0.4779, 0.9412, 0.4779, 0.9412, 0.5073, 0.8824, 0.5073, 0.8824, 0.5073, 0.9412, 0.5073, 0.9412, 0.5367, 0.8824, 0.5367, 0.8824, 0.5367, 0.9412, 0.5367, 0.9412, 0.5662, 0.8824, 0.5662, 0.8824, 0.5662, 0.9412, 0.5662, 0.9412, 0.5956, 0.8824, 0.5956, 0.8824, 0.5956, 0.9412, 0.5956, 0.9412, 0.625, 0.8824, 0.625, 0.8824, 0.625, 0.9412, 0.625, 0.9412, 0.6544, 0.8824, 0.6544, 0.8824, 0.6544, 0.9412, 0.6544, 0.9412, 0.6838, 0.8824, 0.6838, 0.8824, 0.6838, 0.9412, 0.6838, 0.9412, 0.7132, 0.8824, 0.7132, 0.8824, 0.7132, 0.9412, 0.7132, 0.9412, 0.7426, 0.8824, 0.7426, 0.8824, 0.7426, 0.9412, 0.7426, 0.9412, 0.772, 0.8824, 0.772, 0.8824, 0.772, 0.9412, 0.772, 0.9412, 0.8014, 0.8824, 0.8014, 0.8824, 0.8014, 0.9412, 0.8014, 0.9412, 0.8309, 0.8824, 0.8309, 0.8824, 0.8309, 0.9412, 0.8309, 0.9412, 0.8603, 0.8824, 0.8603, 0.8824, 0.8603, 0.9412, 0.8603, 0.9412, 0.8897, 0.8824, 0.8897, 0.8824, 0.8897, 0.9412, 0.8897, 0.9412, 0.9191, 0.8824, 0.9191, 0.8824, 0.9191, 0.9412, 0.9191, 0.9412, 0.9485, 0.8824, 0.9485, 0.8824, 0.9485, 0.9412, 0.9485, 0.9412, 0.9779, 0.8824, 0.9779, 0.8235, 0.0, 0.8824, 0.0, 0.8824, 0.03674, 0.8235, 0.03674, 0.8235, 0.03674, 0.8824, 0.03674, 0.8824, 0.06615, 0.8235, 0.06615, 0.8235, 0.06615, 0.8824, 0.06615, 0.8824, 0.09557, 0.8235, 0.09557, 0.8235, 0.09557, 0.8824, 0.09557, 0.8824, 0.125, 0.8235, 0.125, 0.8235, 0.125, 0.8824, 0.125, 0.8824, 0.1544, 0.8235, 0.1544, 0.8235, 0.1544, 0.8824, 0.1544, 0.8824, 0.1838, 0.8235, 0.1838, 0.8235, 0.1838, 0.8824, 0.1838, 0.8824, 0.2132, 0.8235, 0.2132, 0.8235, 0.2132, 0.8824, 0.2132, 0.8824, 0.2426, 0.8235, 0.2426, 0.8235, 0.2426, 0.8824, 0.2426, 0.8824, 0.272, 0.8235, 0.272, 0.8235, 0.272, 0.8824, 0.272, 0.8824, 0.3014, 0.8235, 0.3014, 0.8235, 0.3014, 0.8824, 0.3014, 0.8824, 0.3309, 0.8235, 0.3309, 0.8235, 0.3309, 0.8824, 0.3309, 0.8824, 0.3603, 0.8235, 0.3603, 0.8235, 0.3603, 0.8824, 0.3603, 0.8824, 0.3897, 0.8235, 0.3897, 0.8235, 0.3897, 0.8824, 0.3897, 0.8824, 0.4191, 0.8235, 0.4191, 0.8235, 0.4191, 0.8824, 0.4191, 0.8824, 0.4485, 0.8235, 0.4485, 0.8235, 0.4485, 0.8824, 0.4485, 0.8824, 0.4779, 0.8235, 0.4779, 0.8235, 0.4779, 0.8824, 0.4779, 0.8824, 0.5073, 0.8235, 0.5073, 0.8235, 0.5073, 0.8824, 0.5073, 0.8824, 0.5367, 0.8235, 0.5367, 0.8235, 0.5367, 0.8824, 0.5367, 0.8824, 0.5662, 0.8235, 0.5662, 0.8235, 0.5662, 0.8824, 0.5662, 0.8824, 0.5956, 0.8235, 0.5956, 0.8235, 0.5956, 0.8824, 0.5956, 0.8824, 0.625, 0.8235, 0.625, 0.8235, 0.625, 0.8824, 0.625, 0.8824, 0.6544, 0.8235, 0.6544, 0.8235, 0.6544, 0.8824, 0.6544, 0.8824, 0.6838, 0.8235, 0.6838, 0.8235, 0.6838, 0.8824, 0.6838, 0.8824, 0.7132, 0.8235, 0.7132, 0.8235, 0.7132, 0.8824, 0.7132, 0.8824, 0.7426, 0.8235, 0.7426, 0.8235, 0.7426, 0.8824, 0.7426, 0.8824, 0.772, 0.8235, 0.772, 0.8235, 0.772, 0.8824, 0.772, 0.8824, 0.8014, 0.8235, 0.8014, 0.8235, 0.8014, 0.8824, 0.8014, 0.8824, 0.8309, 0.8235, 0.8309, 0.8235, 0.8309, 0.8824, 0.8309, 0.8824, 0.8603, 0.8235, 0.8603, 0.8235, 0.8603, 0.8824, 0.8603, 0.8824, 0.8897, 0.8235, 0.8897, 0.8235, 0.8897, 0.8824, 0.8897, 0.8824, 0.9191, 0.8235, 0.9191, 0.8235, 0.9191, 0.8824, 0.9191, 0.8824, 0.9485, 0.8235, 0.9485, 0.8235, 0.9485, 0.8824, 0.9485, 0.8824, 0.9779, 0.8235, 0.9779, 0.7647, 0.0, 0.8235, 0.0, 0.8235, 0.03674, 0.7647, 0.03674, 0.7647, 0.03674, 0.8235, 0.03674, 0.8235, 0.06615, 0.7647, 0.06615, 0.7647, 0.06615, 0.8235, 0.06615, 0.8235, 0.09557, 0.7647, 0.09557, 0.7647, 0.09557, 0.8235, 0.09557, 0.8235, 0.125, 0.7647, 0.125, 0.7647, 0.125, 0.8235, 0.125, 0.8235, 0.1544, 0.7647, 0.1544, 0.7647, 0.1544, 0.8235, 0.1544, 0.8235, 0.1838, 0.7647, 0.1838, 0.7647, 0.1838, 0.8235, 0.1838, 0.8235, 0.2132, 0.7647, 0.2132, 0.7647, 0.2132, 0.8235, 0.2132, 0.8235, 0.2426, 0.7647, 0.2426, 0.7647, 0.2426, 0.8235, 0.2426, 0.8235, 0.272, 0.7647, 0.272, 0.7647, 0.272, 0.8235, 0.272, 0.8235, 0.3014, 0.7647, 0.3014, 0.7647, 0.3014, 0.8235, 0.3014, 0.8235, 0.3309, 0.7647, 0.3309, 0.7647, 0.3309, 0.8235, 0.3309, 0.8235, 0.3603, 0.7647, 0.3603, 0.7647, 0.3603, 0.8235, 0.3603, 0.8235, 0.3897, 0.7647, 0.3897, 0.7647, 0.3897, 0.8235, 0.3897, 0.8235, 0.4191, 0.7647, 0.4191, 0.7647, 0.4191, 0.8235, 0.4191, 0.8235, 0.4485, 0.7647, 0.4485, 0.7647, 0.4485, 0.8235, 0.4485, 0.8235, 0.4779, 0.7647, 0.4779, 0.7647, 0.4779, 0.8235, 0.4779, 0.8235, 0.5073, 0.7647, 0.5073, 0.7647, 0.5073, 0.8235, 0.5073, 0.8235, 0.5367, 0.7647, 0.5367, 0.7647, 0.5367, 0.8235, 0.5367, 0.8235, 0.5662, 0.7647, 0.5662, 0.7647, 0.5662, 0.8235, 0.5662, 0.8235, 0.5956, 0.7647, 0.5956, 0.7647, 0.5956, 0.8235, 0.5956, 0.8235, 0.625, 0.7647, 0.625, 0.7647, 0.625, 0.8235, 0.625, 0.8235, 0.6544, 0.7647, 0.6544, 0.7647, 0.6544, 0.8235, 0.6544, 0.8235, 0.6838, 0.7647, 0.6838, 0.7647, 0.6838, 0.8235, 0.6838, 0.8235, 0.7132, 0.7647, 0.7132, 0.7647, 0.7132, 0.8235, 0.7132, 0.8235, 0.7426, 0.7647, 0.7426, 0.7647, 0.7426, 0.8235, 0.7426, 0.8235, 0.772, 0.7647, 0.772, 0.7647, 0.772, 0.8235, 0.772, 0.8235, 0.8014, 0.7647, 0.8014, 0.7647, 0.8014, 0.8235, 0.8014, 0.8235, 0.8309, 0.7647, 0.8309, 0.7647, 0.8309, 0.8235, 0.8309, 0.8235, 0.8603, 0.7647, 0.8603, 0.7647, 0.8603, 0.8235, 0.8603, 0.8235, 0.8897, 0.7647, 0.8897, 0.7647, 0.8897, 0.8235, 0.8897, 0.8235, 0.9191, 0.7647, 0.9191, 0.7647, 0.9191, 0.8235, 0.9191, 0.8235, 0.9485, 0.7647, 0.9485, 0.7647, 0.9485, 0.8235, 0.9485, 0.8235, 0.9779, 0.7647, 0.9779, 0.7059, 0.0, 0.7647, 0.0, 0.7647, 0.03674, 0.7059, 0.03674, 0.7059, 0.03674, 0.7647, 0.03674, 0.7647, 0.06615, 0.7059, 0.06615, 0.7059, 0.06615, 0.7647, 0.06615, 0.7647, 0.09557, 0.7059, 0.09557, 0.7059, 0.09557, 0.7647, 0.09557, 0.7647, 0.125, 0.7059, 0.125, 0.7059, 0.125, 0.7647, 0.125, 0.7647, 0.1544, 0.7059, 0.1544, 0.7059, 0.1544, 0.7647, 0.1544, 0.7647, 0.1838, 0.7059, 0.1838, 0.7059, 0.1838, 0.7647, 0.1838, 0.7647, 0.2132, 0.7059, 0.2132, 0.7059, 0.2132, 0.7647, 0.2132, 0.7647, 0.2426, 0.7059, 0.2426, 0.7059, 0.2426, 0.7647, 0.2426, 0.7647, 0.272, 0.7059, 0.272, 0.7059, 0.272, 0.7647, 0.272, 0.7647, 0.3014, 0.7059, 0.3014, 0.7059, 0.3014, 0.7647, 0.3014, 0.7647, 0.3309, 0.7059, 0.3309, 0.7059, 0.3309, 0.7647, 0.3309, 0.7647, 0.3603, 0.7059, 0.3603, 0.7059, 0.3603, 0.7647, 0.3603, 0.7647, 0.3897, 0.7059, 0.3897, 0.7059, 0.3897, 0.7647, 0.3897, 0.7647, 0.4191, 0.7059, 0.4191, 0.7059, 0.4191, 0.7647, 0.4191, 0.7647, 0.4485, 0.7059, 0.4485, 0.7059, 0.4485, 0.7647, 0.4485, 0.7647, 0.4779, 0.7059, 0.4779, 0.7059, 0.4779, 0.7647, 0.4779, 0.7647, 0.5073, 0.7059, 0.5073, 0.7059, 0.5073, 0.7647, 0.5073, 0.7647, 0.5367, 0.7059, 0.5367, 0.7059, 0.5367, 0.7647, 0.5367, 0.7647, 0.5662, 0.7059, 0.5662, 0.7059, 0.5662, 0.7647, 0.5662, 0.7647, 0.5956, 0.7059, 0.5956, 0.7059, 0.5956, 0.7647, 0.5956, 0.7647, 0.625, 0.7059, 0.625, 0.7059, 0.625, 0.7647, 0.625, 0.7647, 0.6544, 0.7059, 0.6544, 0.7059, 0.6544, 0.7647, 0.6544, 0.7647, 0.6838, 0.7059, 0.6838, 0.7059, 0.6838, 0.7647, 0.6838, 0.7647, 0.7132, 0.7059, 0.7132, 0.7059, 0.7132, 0.7647, 0.7132, 0.7647, 0.7426, 0.7059, 0.7426, 0.7059, 0.7426, 0.7647, 0.7426, 0.7647, 0.772, 0.7059, 0.772, 0.7059, 0.772, 0.7647, 0.772, 0.7647, 0.8014, 0.7059, 0.8014, 0.7059, 0.8014, 0.7647, 0.8014, 0.7647, 0.8309, 0.7059, 0.8309, 0.7059, 0.8309, 0.7647, 0.8309, 0.7647, 0.8603, 0.7059, 0.8603, 0.7059, 0.8603, 0.7647, 0.8603, 0.7647, 0.8897, 0.7059, 0.8897, 0.7059, 0.8897, 0.7647, 0.8897, 0.7647, 0.9191, 0.7059, 0.9191, 0.7059, 0.9191, 0.7647, 0.9191, 0.7647, 0.9485, 0.7059, 0.9485, 0.7059, 0.9485, 0.7647, 0.9485, 0.7647, 0.9779, 0.7059, 0.9779, 0.6471, 0.0, 0.7059, 0.0, 0.7059, 0.03674, 0.6471, 0.03674, 0.6471, 0.03674, 0.7059, 0.03674, 0.7059, 0.06615, 0.6471, 0.06615, 0.6471, 0.06615, 0.7059, 0.06615, 0.7059, 0.09557, 0.6471, 0.09557, 0.6471, 0.09557, 0.7059, 0.09557, 0.7059, 0.125, 0.6471, 0.125, 0.6471, 0.125, 0.7059, 0.125, 0.7059, 0.1544, 0.6471, 0.1544, 0.6471, 0.1544, 0.7059, 0.1544, 0.7059, 0.1838, 0.6471, 0.1838, 0.6471, 0.1838, 0.7059, 0.1838, 0.7059, 0.2132, 0.6471, 0.2132, 0.6471, 0.2132, 0.7059, 0.2132, 0.7059, 0.2426, 0.6471, 0.2426, 0.6471, 0.2426, 0.7059, 0.2426, 0.7059, 0.272, 0.6471, 0.272, 0.6471, 0.272, 0.7059, 0.272, 0.7059, 0.3014, 0.6471, 0.3014, 0.6471, 0.3014, 0.7059, 0.3014, 0.7059, 0.3309, 0.6471, 0.3309, 0.6471, 0.3309, 0.7059, 0.3309, 0.7059, 0.3603, 0.6471, 0.3603, 0.6471, 0.3603, 0.7059, 0.3603, 0.7059, 0.3897, 0.6471, 0.3897, 0.6471, 0.3897, 0.7059, 0.3897, 0.7059, 0.4191, 0.6471, 0.4191, 0.6471, 0.4191, 0.7059, 0.4191, 0.7059, 0.4485, 0.6471, 0.4485, 0.6471, 0.4485, 0.7059, 0.4485, 0.7059, 0.4779, 0.6471, 0.4779, 0.6471, 0.4779, 0.7059, 0.4779, 0.7059, 0.5073, 0.6471, 0.5073, 0.6471, 0.5073, 0.7059, 0.5073, 0.7059, 0.5367, 0.6471, 0.5367, 0.6471, 0.5367, 0.7059, 0.5367, 0.7059, 0.5662, 0.6471, 0.5662, 0.6471, 0.5662, 0.7059, 0.5662, 0.7059, 0.5956, 0.6471, 0.5956, 0.6471, 0.5956, 0.7059, 0.5956, 0.7059, 0.625, 0.6471, 0.625, 0.6471, 0.625, 0.7059, 0.625, 0.7059, 0.6544, 0.6471, 0.6544, 0.6471, 0.6544, 0.7059, 0.6544, 0.7059, 0.6838, 0.6471, 0.6838, 0.6471, 0.6838, 0.7059, 0.6838, 0.7059, 0.7132, 0.6471, 0.7132, 0.6471, 0.7132, 0.7059, 0.7132, 0.7059, 0.7426, 0.6471, 0.7426, 0.6471, 0.7426, 0.7059, 0.7426, 0.7059, 0.772, 0.6471, 0.772, 0.6471, 0.772, 0.7059, 0.772, 0.7059, 0.8014, 0.6471, 0.8014, 0.6471, 0.8014, 0.7059, 0.8014, 0.7059, 0.8309, 0.6471, 0.8309, 0.6471, 0.8309, 0.7059, 0.8309, 0.7059, 0.8603, 0.6471, 0.8603, 0.6471, 0.8603, 0.7059, 0.8603, 0.7059, 0.8897, 0.6471, 0.8897, 0.6471, 0.8897, 0.7059, 0.8897, 0.7059, 0.9191, 0.6471, 0.9191, 0.6471, 0.9191, 0.7059, 0.9191, 0.7059, 0.9485, 0.6471, 0.9485, 0.6471, 0.9485, 0.7059, 0.9485, 0.7059, 0.9779, 0.6471, 0.9779, 0.5882, 0.0, 0.6471, 0.0, 0.6471, 0.03674, 0.5882, 0.03674, 0.5882, 0.03674, 0.6471, 0.03674, 0.6471, 0.06615, 0.5882, 0.06615, 0.5882, 0.06615, 0.6471, 0.06615, 0.6471, 0.09557, 0.5882, 0.09557, 0.5882, 0.09557, 0.6471, 0.09557, 0.6471, 0.125, 0.5882, 0.125, 0.5882, 0.125, 0.6471, 0.125, 0.6471, 0.1544, 0.5882, 0.1544, 0.5882, 0.1544, 0.6471, 0.1544, 0.6471, 0.1838, 0.5882, 0.1838, 0.5882, 0.1838, 0.6471, 0.1838, 0.6471, 0.2132, 0.5882, 0.2132, 0.5882, 0.2132, 0.6471, 0.2132, 0.6471, 0.2426, 0.5882, 0.2426, 0.5882, 0.2426, 0.6471, 0.2426, 0.6471, 0.272, 0.5882, 0.272, 0.5882, 0.272, 0.6471, 0.272, 0.6471, 0.3014, 0.5882, 0.3014, 0.5882, 0.3014, 0.6471, 0.3014, 0.6471, 0.3309, 0.5882, 0.3309, 0.5882, 0.3309, 0.6471, 0.3309, 0.6471, 0.3603, 0.5882, 0.3603, 0.5882, 0.3603, 0.6471, 0.3603, 0.6471, 0.3897, 0.5882, 0.3897, 0.5882, 0.3897, 0.6471, 0.3897, 0.6471, 0.4191, 0.5882, 0.4191, 0.5882, 0.4191, 0.6471, 0.4191, 0.6471, 0.4485, 0.5882, 0.4485, 0.5882, 0.4485, 0.6471, 0.4485, 0.6471, 0.4779, 0.5882, 0.4779, 0.5882, 0.4779, 0.6471, 0.4779, 0.6471, 0.5073, 0.5882, 0.5073, 0.5882, 0.5073, 0.6471, 0.5073, 0.6471, 0.5367, 0.5882, 0.5367, 0.5882, 0.5367, 0.6471, 0.5367, 0.6471, 0.5662, 0.5882, 0.5662, 0.5882, 0.5662, 0.6471, 0.5662, 0.6471, 0.5956, 0.5882, 0.5956, 0.5882, 0.5956, 0.6471, 0.5956, 0.6471, 0.625, 0.5882, 0.625, 0.5882, 0.625, 0.6471, 0.625, 0.6471, 0.6544, 0.5882, 0.6544, 0.5882, 0.6544, 0.6471, 0.6544, 0.6471, 0.6838, 0.5882, 0.6838, 0.5882, 0.6838, 0.6471, 0.6838, 0.6471, 0.7132, 0.5882, 0.7132, 0.5882, 0.7132, 0.6471, 0.7132, 0.6471, 0.7426, 0.5882, 0.7426, 0.5882, 0.7426, 0.6471, 0.7426, 0.6471, 0.772, 0.5882, 0.772, 0.5882, 0.772, 0.6471, 0.772, 0.6471, 0.8014, 0.5882, 0.8014, 0.5882, 0.8014, 0.6471, 0.8014, 0.6471, 0.8309, 0.5882, 0.8309, 0.5882, 0.8309, 0.6471, 0.8309, 0.6471, 0.8603, 0.5882, 0.8603, 0.5882, 0.8603, 0.6471, 0.8603, 0.6471, 0.8897, 0.5882, 0.8897, 0.5882, 0.8897, 0.6471, 0.8897, 0.6471, 0.9191, 0.5882, 0.9191, 0.5882, 0.9191, 0.6471, 0.9191, 0.6471, 0.9485, 0.5882, 0.9485, 0.5882, 0.9485, 0.6471, 0.9485, 0.6471, 0.9779, 0.5882, 0.9779, 0.5294, 0.0, 0.5882, 0.0, 0.5882, 0.03674, 0.5294, 0.03674, 0.5294, 0.03674, 0.5882, 0.03674, 0.5882, 0.06615, 0.5294, 0.06615, 0.5294, 0.06615, 0.5882, 0.06615, 0.5882, 0.09557, 0.5294, 0.09557, 0.5294, 0.09557, 0.5882, 0.09557, 0.5882, 0.125, 0.5294, 0.125, 0.5294, 0.125, 0.5882, 0.125, 0.5882, 0.1544, 0.5294, 0.1544, 0.5294, 0.1544, 0.5882, 0.1544, 0.5882, 0.1838, 0.5294, 0.1838, 0.5294, 0.1838, 0.5882, 0.1838, 0.5882, 0.2132, 0.5294, 0.2132, 0.5294, 0.2132, 0.5882, 0.2132, 0.5882, 0.2426, 0.5294, 0.2426, 0.5294, 0.2426, 0.5882, 0.2426, 0.5882, 0.272, 0.5294, 0.272, 0.5294, 0.272, 0.5882, 0.272, 0.5882, 0.3014, 0.5294, 0.3014, 0.5294, 0.3014, 0.5882, 0.3014, 0.5882, 0.3309, 0.5294, 0.3309, 0.5294, 0.3309, 0.5882, 0.3309, 0.5882, 0.3603, 0.5294, 0.3603, 0.5294, 0.3603, 0.5882, 0.3603, 0.5882, 0.3897, 0.5294, 0.3897, 0.5294, 0.3897, 0.5882, 0.3897, 0.5882, 0.4191, 0.5294, 0.4191, 0.5294, 0.4191, 0.5882, 0.4191, 0.5882, 0.4485, 0.5294, 0.4485, 0.5294, 0.4485, 0.5882, 0.4485, 0.5882, 0.4779, 0.5294, 0.4779, 0.5294, 0.4779, 0.5882, 0.4779, 0.5882, 0.5073, 0.5294, 0.5073, 0.5294, 0.5073, 0.5882, 0.5073, 0.5882, 0.5367, 0.5294, 0.5367, 0.5294, 0.5367, 0.5882, 0.5367, 0.5882, 0.5662, 0.5294, 0.5662, 0.5294, 0.5662, 0.5882, 0.5662, 0.5882, 0.5956, 0.5294, 0.5956, 0.5294, 0.5956, 0.5882, 0.5956, 0.5882, 0.625, 0.5294, 0.625, 0.5294, 0.625, 0.5882, 0.625, 0.5882, 0.6544, 0.5294, 0.6544, 0.5294, 0.6544, 0.5882, 0.6544, 0.5882, 0.6838, 0.5294, 0.6838, 0.5294, 0.6838, 0.5882, 0.6838, 0.5882, 0.7132, 0.5294, 0.7132, 0.5294, 0.7132, 0.5882, 0.7132, 0.5882, 0.7426, 0.5294, 0.7426, 0.5294, 0.7426, 0.5882, 0.7426, 0.5882, 0.772, 0.5294, 0.772, 0.5294, 0.772, 0.5882, 0.772, 0.5882, 0.8014, 0.5294, 0.8014, 0.5294, 0.8014, 0.5882, 0.8014, 0.5882, 0.8309, 0.5294, 0.8309, 0.5294, 0.8309, 0.5882, 0.8309, 0.5882, 0.8603, 0.5294, 0.8603, 0.5294, 0.8603, 0.5882, 0.8603, 0.5882, 0.8897, 0.5294, 0.8897, 0.5294, 0.8897, 0.5882, 0.8897, 0.5882, 0.9191, 0.5294, 0.9191, 0.5294, 0.9191, 0.5882, 0.9191, 0.5882, 0.9485, 0.5294, 0.9485, 0.5294, 0.9485, 0.5882, 0.9485, 0.5882, 0.9779, 0.5294, 0.9779, 0.4706, 0.0, 0.5294, 0.0, 0.5294, 0.03674, 0.4706, 0.03674, 0.4706, 0.03674, 0.5294, 0.03674, 0.5294, 0.06615, 0.4706, 0.06615, 0.4706, 0.06615, 0.5294, 0.06615, 0.5294, 0.09557, 0.4706, 0.09557, 0.4706, 0.09557, 0.5294, 0.09557, 0.5294, 0.125, 0.4706, 0.125, 0.4706, 0.125, 0.5294, 0.125, 0.5294, 0.1544, 0.4706, 0.1544, 0.4706, 0.1544, 0.5294, 0.1544, 0.5294, 0.1838, 0.4706, 0.1838, 0.4706, 0.1838, 0.5294, 0.1838, 0.5294, 0.2132, 0.4706, 0.2132, 0.4706, 0.2132, 0.5294, 0.2132, 0.5294, 0.2426, 0.4706, 0.2426, 0.4706, 0.2426, 0.5294, 0.2426, 0.5294, 0.272, 0.4706, 0.272, 0.4706, 0.272, 0.5294, 0.272, 0.5294, 0.3014, 0.4706, 0.3014, 0.4706, 0.3014, 0.5294, 0.3014, 0.5294, 0.3309, 0.4706, 0.3309, 0.4706, 0.3309, 0.5294, 0.3309, 0.5294, 0.3603, 0.4706, 0.3603, 0.4706, 0.3603, 0.5294, 0.3603, 0.5294, 0.3897, 0.4706, 0.3897, 0.4706, 0.3897, 0.5294, 0.3897, 0.5294, 0.4191, 0.4706, 0.4191, 0.4706, 0.4191, 0.5294, 0.4191, 0.5294, 0.4485, 0.4706, 0.4485, 0.4706, 0.4485, 0.5294, 0.4485, 0.5294, 0.4779, 0.4706, 0.4779, 0.4706, 0.4779, 0.5294, 0.4779, 0.5294, 0.5073, 0.4706, 0.5073, 0.4706, 0.5073, 0.5294, 0.5073, 0.5294, 0.5367, 0.4706, 0.5367, 0.4706, 0.5367, 0.5294, 0.5367, 0.5294, 0.5662, 0.4706, 0.5662, 0.4706, 0.5662, 0.5294, 0.5662, 0.5294, 0.5956, 0.4706, 0.5956, 0.4706, 0.5956, 0.5294, 0.5956, 0.5294, 0.625, 0.4706, 0.625, 0.4706, 0.625, 0.5294, 0.625, 0.5294, 0.6544, 0.4706, 0.6544, 0.4706, 0.6544, 0.5294, 0.6544, 0.5294, 0.6838, 0.4706, 0.6838, 0.4706, 0.6838, 0.5294, 0.6838, 0.5294, 0.7132, 0.4706, 0.7132, 0.4706, 0.7132, 0.5294, 0.7132, 0.5294, 0.7426, 0.4706, 0.7426, 0.4706, 0.7426, 0.5294, 0.7426, 0.5294, 0.772, 0.4706, 0.772, 0.4706, 0.772, 0.5294, 0.772, 0.5294, 0.8014, 0.4706, 0.8014, 0.4706, 0.8014, 0.5294, 0.8014, 0.5294, 0.8309, 0.4706, 0.8309, 0.4706, 0.8309, 0.5294, 0.8309, 0.5294, 0.8603, 0.4706, 0.8603, 0.4706, 0.8603, 0.5294, 0.8603, 0.5294, 0.8897, 0.4706, 0.8897, 0.4706, 0.8897, 0.5294, 0.8897, 0.5294, 0.9191, 0.4706, 0.9191, 0.4706, 0.9191, 0.5294, 0.9191, 0.5294, 0.9485, 0.4706, 0.9485, 0.4706, 0.9485, 0.5294, 0.9485, 0.5294, 0.9779, 0.4706, 0.9779, 0.4118, 0.0, 0.4706, 0.0, 0.4706, 0.03674, 0.4118, 0.03674, 0.4118, 0.03674, 0.4706, 0.03674, 0.4706, 0.06615, 0.4118, 0.06615, 0.4118, 0.06615, 0.4706, 0.06615, 0.4706, 0.09557, 0.4118, 0.09557, 0.4118, 0.09557, 0.4706, 0.09557, 0.4706, 0.125, 0.4118, 0.125, 0.4118, 0.125, 0.4706, 0.125, 0.4706, 0.1544, 0.4118, 0.1544, 0.4118, 0.1544, 0.4706, 0.1544, 0.4706, 0.1838, 0.4118, 0.1838, 0.4118, 0.1838, 0.4706, 0.1838, 0.4706, 0.2132, 0.4118, 0.2132, 0.4118, 0.2132, 0.4706, 0.2132, 0.4706, 0.2426, 0.4118, 0.2426, 0.4118, 0.2426, 0.4706, 0.2426, 0.4706, 0.272, 0.4118, 0.272, 0.4118, 0.272, 0.4706, 0.272, 0.4706, 0.3014, 0.4118, 0.3014, 0.4118, 0.3014, 0.4706, 0.3014, 0.4706, 0.3309, 0.4118, 0.3309, 0.4118, 0.3309, 0.4706, 0.3309, 0.4706, 0.3603, 0.4118, 0.3603, 0.4118, 0.3603, 0.4706, 0.3603, 0.4706, 0.3897, 0.4118, 0.3897, 0.4118, 0.3897, 0.4706, 0.3897, 0.4706, 0.4191, 0.4118, 0.4191, 0.4118, 0.4191, 0.4706, 0.4191, 0.4706, 0.4485, 0.4118, 0.4485, 0.4118, 0.4485, 0.4706, 0.4485, 0.4706, 0.4779, 0.4118, 0.4779, 0.4118, 0.4779, 0.4706, 0.4779, 0.4706, 0.5073, 0.4118, 0.5073, 0.4118, 0.5073, 0.4706, 0.5073, 0.4706, 0.5367, 0.4118, 0.5367, 0.4118, 0.5367, 0.4706, 0.5367, 0.4706, 0.5662, 0.4118, 0.5662, 0.4118, 0.5662, 0.4706, 0.5662, 0.4706, 0.5956, 0.4118, 0.5956, 0.4118, 0.5956, 0.4706, 0.5956, 0.4706, 0.625, 0.4118, 0.625, 0.4118, 0.625, 0.4706, 0.625, 0.4706, 0.6544, 0.4118, 0.6544, 0.4118, 0.6544, 0.4706, 0.6544, 0.4706, 0.6838, 0.4118, 0.6838, 0.4118, 0.6838, 0.4706, 0.6838, 0.4706, 0.7132, 0.4118, 0.7132, 0.4118, 0.7132, 0.4706, 0.7132, 0.4706, 0.7426, 0.4118, 0.7426, 0.4118, 0.7426, 0.4706, 0.7426, 0.4706, 0.772, 0.4118, 0.772, 0.4118, 0.772, 0.4706, 0.772, 0.4706, 0.8014, 0.4118, 0.8014, 0.4118, 0.8014, 0.4706, 0.8014, 0.4706, 0.8309, 0.4118, 0.8309, 0.4118, 0.8309, 0.4706, 0.8309, 0.4706, 0.8603, 0.4118, 0.8603, 0.4118, 0.8603, 0.4706, 0.8603, 0.4706, 0.8897, 0.4118, 0.8897, 0.4118, 0.8897, 0.4706, 0.8897, 0.4706, 0.9191, 0.4118, 0.9191, 0.4118, 0.9191, 0.4706, 0.9191, 0.4706, 0.9485, 0.4118, 0.9485, 0.4118, 0.9485, 0.4706, 0.9485, 0.4706, 0.9779, 0.4118, 0.9779, 0.3529, 0.0, 0.4118, 0.0, 0.4118, 0.03674, 0.3529, 0.03674, 0.3529, 0.03674, 0.4118, 0.03674, 0.4118, 0.06615, 0.3529, 0.06615, 0.3529, 0.06615, 0.4118, 0.06615, 0.4118, 0.09557, 0.3529, 0.09557, 0.3529, 0.09557, 0.4118, 0.09557, 0.4118, 0.125, 0.3529, 0.125, 0.3529, 0.125, 0.4118, 0.125, 0.4118, 0.1544, 0.3529, 0.1544, 0.3529, 0.1544, 0.4118, 0.1544, 0.4118, 0.1838, 0.3529, 0.1838, 0.3529, 0.1838, 0.4118, 0.1838, 0.4118, 0.2132, 0.3529, 0.2132, 0.3529, 0.2132, 0.4118, 0.2132, 0.4118, 0.2426, 0.3529, 0.2426, 0.3529, 0.2426, 0.4118, 0.2426, 0.4118, 0.272, 0.3529, 0.272, 0.3529, 0.272, 0.4118, 0.272, 0.4118, 0.3014, 0.3529, 0.3014, 0.3529, 0.3014, 0.4118, 0.3014, 0.4118, 0.3309, 0.3529, 0.3309, 0.3529, 0.3309, 0.4118, 0.3309, 0.4118, 0.3603, 0.3529, 0.3603, 0.3529, 0.3603, 0.4118, 0.3603, 0.4118, 0.3897, 0.3529, 0.3897, 0.3529, 0.3897, 0.4118, 0.3897, 0.4118, 0.4191, 0.3529, 0.4191, 0.3529, 0.4191, 0.4118, 0.4191, 0.4118, 0.4485, 0.3529, 0.4485, 0.3529, 0.4485, 0.4118, 0.4485, 0.4118, 0.4779, 0.3529, 0.4779, 0.3529, 0.4779, 0.4118, 0.4779, 0.4118, 0.5073, 0.3529, 0.5073, 0.3529, 0.5073, 0.4118, 0.5073, 0.4118, 0.5367, 0.3529, 0.5367, 0.3529, 0.5367, 0.4118, 0.5367, 0.4118, 0.5662, 0.3529, 0.5662, 0.3529, 0.5662, 0.4118, 0.5662, 0.4118, 0.5956, 0.3529, 0.5956, 0.3529, 0.5956, 0.4118, 0.5956, 0.4118, 0.625, 0.3529, 0.625, 0.3529, 0.625, 0.4118, 0.625, 0.4118, 0.6544, 0.3529, 0.6544, 0.3529, 0.6544, 0.4118, 0.6544, 0.4118, 0.6838, 0.3529, 0.6838, 0.3529, 0.6838, 0.4118, 0.6838, 0.4118, 0.7132, 0.3529, 0.7132, 0.3529, 0.7132, 0.4118, 0.7132, 0.4118, 0.7426, 0.3529, 0.7426, 0.3529, 0.7426, 0.4118, 0.7426, 0.4118, 0.772, 0.3529, 0.772, 0.3529, 0.772, 0.4118, 0.772, 0.4118, 0.8014, 0.3529, 0.8014, 0.3529, 0.8014, 0.4118, 0.8014, 0.4118, 0.8309, 0.3529, 0.8309, 0.3529, 0.8309, 0.4118, 0.8309, 0.4118, 0.8603, 0.3529, 0.8603, 0.3529, 0.8603, 0.4118, 0.8603, 0.4118, 0.8897, 0.3529, 0.8897, 0.3529, 0.8897, 0.4118, 0.8897, 0.4118, 0.9191, 0.3529, 0.9191, 0.3529, 0.9191, 0.4118, 0.9191, 0.4118, 0.9485, 0.3529, 0.9485, 0.3529, 0.9485, 0.4118, 0.9485, 0.4118, 0.9779, 0.3529, 0.9779, 0.2941, 0.0, 0.3529, 0.0, 0.3529, 0.03674, 0.2941, 0.03674, 0.2941, 0.03674, 0.3529, 0.03674, 0.3529, 0.06615, 0.2941, 0.06615, 0.2941, 0.06615, 0.3529, 0.06615, 0.3529, 0.09557, 0.2941, 0.09557, 0.2941, 0.09557, 0.3529, 0.09557, 0.3529, 0.125, 0.2941, 0.125, 0.2941, 0.125, 0.3529, 0.125, 0.3529, 0.1544, 0.2941, 0.1544, 0.2941, 0.1544, 0.3529, 0.1544, 0.3529, 0.1838, 0.2941, 0.1838, 0.2941, 0.1838, 0.3529, 0.1838, 0.3529, 0.2132, 0.2941, 0.2132, 0.2941, 0.2132, 0.3529, 0.2132, 0.3529, 0.2426, 0.2941, 0.2426, 0.2941, 0.2426, 0.3529, 0.2426, 0.3529, 0.272, 0.2941, 0.272, 0.2941, 0.272, 0.3529, 0.272, 0.3529, 0.3014, 0.2941, 0.3014, 0.2941, 0.3014, 0.3529, 0.3014, 0.3529, 0.3309, 0.2941, 0.3309, 0.2941, 0.3309, 0.3529, 0.3309, 0.3529, 0.3603, 0.2941, 0.3603, 0.2941, 0.3603, 0.3529, 0.3603, 0.3529, 0.3897, 0.2941, 0.3897, 0.2941, 0.3897, 0.3529, 0.3897, 0.3529, 0.4191, 0.2941, 0.4191, 0.2941, 0.4191, 0.3529, 0.4191, 0.3529, 0.4485, 0.2941, 0.4485, 0.2941, 0.4485, 0.3529, 0.4485, 0.3529, 0.4779, 0.2941, 0.4779, 0.2941, 0.4779, 0.3529, 0.4779, 0.3529, 0.5073, 0.2941, 0.5073, 0.2941, 0.5073, 0.3529, 0.5073, 0.3529, 0.5367, 0.2941, 0.5367, 0.2941, 0.5367, 0.3529, 0.5367, 0.3529, 0.5662, 0.2941, 0.5662, 0.2941, 0.5662, 0.3529, 0.5662, 0.3529, 0.5956, 0.2941, 0.5956, 0.2941, 0.5956, 0.3529, 0.5956, 0.3529, 0.625, 0.2941, 0.625, 0.2941, 0.625, 0.3529, 0.625, 0.3529, 0.6544, 0.2941, 0.6544, 0.2941, 0.6544, 0.3529, 0.6544, 0.3529, 0.6838, 0.2941, 0.6838, 0.2941, 0.6838, 0.3529, 0.6838, 0.3529, 0.7132, 0.2941, 0.7132, 0.2941, 0.7132, 0.3529, 0.7132, 0.3529, 0.7426, 0.2941, 0.7426, 0.2941, 0.7426, 0.3529, 0.7426, 0.3529, 0.772, 0.2941, 0.772, 0.2941, 0.772, 0.3529, 0.772, 0.3529, 0.8014, 0.2941, 0.8014, 0.2941, 0.8014, 0.3529, 0.8014, 0.3529, 0.8309, 0.2941, 0.8309, 0.2941, 0.8309, 0.3529, 0.8309, 0.3529, 0.8603, 0.2941, 0.8603, 0.2941, 0.8603, 0.3529, 0.8603, 0.3529, 0.8897, 0.2941, 0.8897, 0.2941, 0.8897, 0.3529, 0.8897, 0.3529, 0.9191, 0.2941, 0.9191, 0.2941, 0.9191, 0.3529, 0.9191, 0.3529, 0.9485, 0.2941, 0.9485, 0.2941, 0.9485, 0.3529, 0.9485, 0.3529, 0.9779, 0.2941, 0.9779, 0.2353, 0.0, 0.2941, 0.0, 0.2941, 0.03674, 0.2353, 0.03674, 0.2353, 0.03674, 0.2941, 0.03674, 0.2941, 0.06615, 0.2353, 0.06615, 0.2353, 0.06615, 0.2941, 0.06615, 0.2941, 0.09557, 0.2353, 0.09557, 0.2353, 0.09557, 0.2941, 0.09557, 0.2941, 0.125, 0.2353, 0.125, 0.2353, 0.125, 0.2941, 0.125, 0.2941, 0.1544, 0.2353, 0.1544, 0.2353, 0.1544, 0.2941, 0.1544, 0.2941, 0.1838, 0.2353, 0.1838, 0.2353, 0.1838, 0.2941, 0.1838, 0.2941, 0.2132, 0.2353, 0.2132, 0.2353, 0.2132, 0.2941, 0.2132, 0.2941, 0.2426, 0.2353, 0.2426, 0.2353, 0.2426, 0.2941, 0.2426, 0.2941, 0.272, 0.2353, 0.272, 0.2353, 0.272, 0.2941, 0.272, 0.2941, 0.3014, 0.2353, 0.3014, 0.2353, 0.3014, 0.2941, 0.3014, 0.2941, 0.3309, 0.2353, 0.3309, 0.2353, 0.3309, 0.2941, 0.3309, 0.2941, 0.3603, 0.2353, 0.3603, 0.2353, 0.3603, 0.2941, 0.3603, 0.2941, 0.3897, 0.2353, 0.3897, 0.2353, 0.3897, 0.2941, 0.3897, 0.2941, 0.4191, 0.2353, 0.4191, 0.2353, 0.4191, 0.2941, 0.4191, 0.2941, 0.4485, 0.2353, 0.4485, 0.2353, 0.4485, 0.2941, 0.4485, 0.2941, 0.4779, 0.2353, 0.4779, 0.2353, 0.4779, 0.2941, 0.4779, 0.2941, 0.5073, 0.2353, 0.5073, 0.2353, 0.5073, 0.2941, 0.5073, 0.2941, 0.5367, 0.2353, 0.5367, 0.2353, 0.5367, 0.2941, 0.5367, 0.2941, 0.5662, 0.2353, 0.5662, 0.2353, 0.5662, 0.2941, 0.5662, 0.2941, 0.5956, 0.2353, 0.5956, 0.2353, 0.5956, 0.2941, 0.5956, 0.2941, 0.625, 0.2353, 0.625, 0.2353, 0.625, 0.2941, 0.625, 0.2941, 0.6544, 0.2353, 0.6544, 0.2353, 0.6544, 0.2941, 0.6544, 0.2941, 0.6838, 0.2353, 0.6838, 0.2353, 0.6838, 0.2941, 0.6838, 0.2941, 0.7132, 0.2353, 0.7132, 0.2353, 0.7132, 0.2941, 0.7132, 0.2941, 0.7426, 0.2353, 0.7426, 0.2353, 0.7426, 0.2941, 0.7426, 0.2941, 0.772, 0.2353, 0.772, 0.2353, 0.772, 0.2941, 0.772, 0.2941, 0.8014, 0.2353, 0.8014, 0.2353, 0.8014, 0.2941, 0.8014, 0.2941, 0.8309, 0.2353, 0.8309, 0.2353, 0.8309, 0.2941, 0.8309, 0.2941, 0.8603, 0.2353, 0.8603, 0.2353, 0.8603, 0.2941, 0.8603, 0.2941, 0.8897, 0.2353, 0.8897, 0.2353, 0.8897, 0.2941, 0.8897, 0.2941, 0.9191, 0.2353, 0.9191, 0.2353, 0.9191, 0.2941, 0.9191, 0.2941, 0.9485, 0.2353, 0.9485, 0.2353, 0.9485, 0.2941, 0.9485, 0.2941, 0.9779, 0.2353, 0.9779, 0.1765, 0.0, 0.2353, 0.0, 0.2353, 0.03674, 0.1765, 0.03674, 0.1765, 0.03674, 0.2353, 0.03674, 0.2353, 0.06615, 0.1765, 0.06615, 0.1765, 0.06615, 0.2353, 0.06615, 0.2353, 0.09557, 0.1765, 0.09557, 0.1765, 0.09557, 0.2353, 0.09557, 0.2353, 0.125, 0.1765, 0.125, 0.1765, 0.125, 0.2353, 0.125, 0.2353, 0.1544, 0.1765, 0.1544, 0.1765, 0.1544, 0.2353, 0.1544, 0.2353, 0.1838, 0.1765, 0.1838, 0.1765, 0.1838, 0.2353, 0.1838, 0.2353, 0.2132, 0.1765, 0.2132, 0.1765, 0.2132, 0.2353, 0.2132, 0.2353, 0.2426, 0.1765, 0.2426, 0.1765, 0.2426, 0.2353, 0.2426, 0.2353, 0.272, 0.1765, 0.272, 0.1765, 0.272, 0.2353, 0.272, 0.2353, 0.3014, 0.1765, 0.3014, 0.1765, 0.3014, 0.2353, 0.3014, 0.2353, 0.3309, 0.1765, 0.3309, 0.1765, 0.3309, 0.2353, 0.3309, 0.2353, 0.3603, 0.1765, 0.3603, 0.1765, 0.3603, 0.2353, 0.3603, 0.2353, 0.3897, 0.1765, 0.3897, 0.1765, 0.3897, 0.2353, 0.3897, 0.2353, 0.4191, 0.1765, 0.4191, 0.1765, 0.4191, 0.2353, 0.4191, 0.2353, 0.4485, 0.1765, 0.4485, 0.1765, 0.4485, 0.2353, 0.4485, 0.2353, 0.4779, 0.1765, 0.4779, 0.1765, 0.4779, 0.2353, 0.4779, 0.2353, 0.5073, 0.1765, 0.5073, 0.1765, 0.5073, 0.2353, 0.5073, 0.2353, 0.5367, 0.1765, 0.5367, 0.1765, 0.5367, 0.2353, 0.5367, 0.2353, 0.5662, 0.1765, 0.5662, 0.1765, 0.5662, 0.2353, 0.5662, 0.2353, 0.5956, 0.1765, 0.5956, 0.1765, 0.5956, 0.2353, 0.5956, 0.2353, 0.625, 0.1765, 0.625, 0.1765, 0.625, 0.2353, 0.625, 0.2353, 0.6544, 0.1765, 0.6544, 0.1765, 0.6544, 0.2353, 0.6544, 0.2353, 0.6838, 0.1765, 0.6838, 0.1765, 0.6838, 0.2353, 0.6838, 0.2353, 0.7132, 0.1765, 0.7132, 0.1765, 0.7132, 0.2353, 0.7132, 0.2353, 0.7426, 0.1765, 0.7426, 0.1765, 0.7426, 0.2353, 0.7426, 0.2353, 0.772, 0.1765, 0.772, 0.1765, 0.772, 0.2353, 0.772, 0.2353, 0.8014, 0.1765, 0.8014, 0.1765, 0.8014, 0.2353, 0.8014, 0.2353, 0.8309, 0.1765, 0.8309, 0.1765, 0.8309, 0.2353, 0.8309, 0.2353, 0.8603, 0.1765, 0.8603, 0.1765, 0.8603, 0.2353, 0.8603, 0.2353, 0.8897, 0.1765, 0.8897, 0.1765, 0.8897, 0.2353, 0.8897, 0.2353, 0.9191, 0.1765, 0.9191, 0.1765, 0.9191, 0.2353, 0.9191, 0.2353, 0.9485, 0.1765, 0.9485, 0.1765, 0.9485, 0.2353, 0.9485, 0.2353, 0.9779, 0.1765, 0.9779, 0.1176, 0.0, 0.1765, 0.0, 0.1765, 0.03674, 0.1176, 0.03674, 0.1176, 0.03674, 0.1765, 0.03674, 0.1765, 0.06615, 0.1176, 0.06615, 0.1176, 0.06615, 0.1765, 0.06615, 0.1765, 0.09557, 0.1176, 0.09557, 0.1176, 0.09557, 0.1765, 0.09557, 0.1765, 0.125, 0.1176, 0.125, 0.1176, 0.125, 0.1765, 0.125, 0.1765, 0.1544, 0.1176, 0.1544, 0.1176, 0.1544, 0.1765, 0.1544, 0.1765, 0.1838, 0.1176, 0.1838, 0.1176, 0.1838, 0.1765, 0.1838, 0.1765, 0.2132, 0.1176, 0.2132, 0.1176, 0.2132, 0.1765, 0.2132, 0.1765, 0.2426, 0.1176, 0.2426, 0.1176, 0.2426, 0.1765, 0.2426, 0.1765, 0.272, 0.1176, 0.272, 0.1176, 0.272, 0.1765, 0.272, 0.1765, 0.3014, 0.1176, 0.3014, 0.1176, 0.3014, 0.1765, 0.3014, 0.1765, 0.3309, 0.1176, 0.3309, 0.1176, 0.3309, 0.1765, 0.3309, 0.1765, 0.3603, 0.1176, 0.3603, 0.1176, 0.3603, 0.1765, 0.3603, 0.1765, 0.3897, 0.1176, 0.3897, 0.1176, 0.3897, 0.1765, 0.3897, 0.1765, 0.4191, 0.1176, 0.4191, 0.1176, 0.4191, 0.1765, 0.4191, 0.1765, 0.4485, 0.1176, 0.4485, 0.1176, 0.4485, 0.1765, 0.4485, 0.1765, 0.4779, 0.1176, 0.4779, 0.1176, 0.4779, 0.1765, 0.4779, 0.1765, 0.5073, 0.1176, 0.5073, 0.1176, 0.5073, 0.1765, 0.5073, 0.1765, 0.5367, 0.1176, 0.5367, 0.1176, 0.5367, 0.1765, 0.5367, 0.1765, 0.5662, 0.1176, 0.5662, 0.1176, 0.5662, 0.1765, 0.5662, 0.1765, 0.5956, 0.1176, 0.5956, 0.1176, 0.5956, 0.1765, 0.5956, 0.1765, 0.625, 0.1176, 0.625, 0.1176, 0.625, 0.1765, 0.625, 0.1765, 0.6544, 0.1176, 0.6544, 0.1176, 0.6544, 0.1765, 0.6544, 0.1765, 0.6838, 0.1176, 0.6838, 0.1176, 0.6838, 0.1765, 0.6838, 0.1765, 0.7132, 0.1176, 0.7132, 0.1176, 0.7132, 0.1765, 0.7132, 0.1765, 0.7426, 0.1176, 0.7426, 0.1176, 0.7426, 0.1765, 0.7426, 0.1765, 0.772, 0.1176, 0.772, 0.1176, 0.772, 0.1765, 0.772, 0.1765, 0.8014, 0.1176, 0.8014, 0.1176, 0.8014, 0.1765, 0.8014, 0.1765, 0.8309, 0.1176, 0.8309, 0.1176, 0.8309, 0.1765, 0.8309, 0.1765, 0.8603, 0.1176, 0.8603, 0.1176, 0.8603, 0.1765, 0.8603, 0.1765, 0.8897, 0.1176, 0.8897, 0.1176, 0.8897, 0.1765, 0.8897, 0.1765, 0.9191, 0.1176, 0.9191, 0.1176, 0.9191, 0.1765, 0.9191, 0.1765, 0.9485, 0.1176, 0.9485, 0.1176, 0.9485, 0.1765, 0.9485, 0.1765, 0.9779, 0.1176, 0.9779, 0.05882, 0.0, 0.1176, 0.0, 0.1176, 0.03674, 0.05882, 0.03674, 0.05882, 0.03674, 0.1176, 0.03674, 0.1176, 0.06615, 0.05882, 0.06615, 0.05882, 0.06615, 0.1176, 0.06615, 0.1176, 0.09557, 0.05882, 0.09557, 0.05882, 0.09557, 0.1176, 0.09557, 0.1176, 0.125, 0.05882, 0.125, 0.05882, 0.125, 0.1176, 0.125, 0.1176, 0.1544, 0.05882, 0.1544, 0.05882, 0.1544, 0.1176, 0.1544, 0.1176, 0.1838, 0.05882, 0.1838, 0.05882, 0.1838, 0.1176, 0.1838, 0.1176, 0.2132, 0.05882, 0.2132, 0.05882, 0.2132, 0.1176, 0.2132, 0.1176, 0.2426, 0.05882, 0.2426, 0.05882, 0.2426, 0.1176, 0.2426, 0.1176, 0.272, 0.05882, 0.272, 0.05882, 0.272, 0.1176, 0.272, 0.1176, 0.3014, 0.05882, 0.3014, 0.05882, 0.3014, 0.1176, 0.3014, 0.1176, 0.3309, 0.05882, 0.3309, 0.05882, 0.3309, 0.1176, 0.3309, 0.1176, 0.3603, 0.05882, 0.3603, 0.05882, 0.3603, 0.1176, 0.3603, 0.1176, 0.3897, 0.05882, 0.3897, 0.05882, 0.3897, 0.1176, 0.3897, 0.1176, 0.4191, 0.05882, 0.4191, 0.05882, 0.4191, 0.1176, 0.4191, 0.1176, 0.4485, 0.05882, 0.4485, 0.05882, 0.4485, 0.1176, 0.4485, 0.1176, 0.4779, 0.05882, 0.4779, 0.05882, 0.4779, 0.1176, 0.4779, 0.1176, 0.5073, 0.05882, 0.5073, 0.05882, 0.5073, 0.1176, 0.5073, 0.1176, 0.5367, 0.05882, 0.5367, 0.05882, 0.5367, 0.1176, 0.5367, 0.1176, 0.5662, 0.05882, 0.5662, 0.05882, 0.5662, 0.1176, 0.5662, 0.1176, 0.5956, 0.05882, 0.5956, 0.05882, 0.5956, 0.1176, 0.5956, 0.1176, 0.625, 0.05882, 0.625, 0.05882, 0.625, 0.1176, 0.625, 0.1176, 0.6544, 0.05882, 0.6544, 0.05882, 0.6544, 0.1176, 0.6544, 0.1176, 0.6838, 0.05882, 0.6838, 0.05882, 0.6838, 0.1176, 0.6838, 0.1176, 0.7132, 0.05882, 0.7132, 0.05882, 0.7132, 0.1176, 0.7132, 0.1176, 0.7426, 0.05882, 0.7426, 0.05882, 0.7426, 0.1176, 0.7426, 0.1176, 0.772, 0.05882, 0.772, 0.05882, 0.772, 0.1176, 0.772, 0.1176, 0.8014, 0.05882, 0.8014, 0.05882, 0.8014, 0.1176, 0.8014, 0.1176, 0.8309, 0.05882, 0.8309, 0.05882, 0.8309, 0.1176, 0.8309, 0.1176, 0.8603, 0.05882, 0.8603, 0.05882, 0.8603, 0.1176, 0.8603, 0.1176, 0.8897, 0.05882, 0.8897, 0.05882, 0.8897, 0.1176, 0.8897, 0.1176, 0.9191, 0.05882, 0.9191, 0.05882, 0.9191, 0.1176, 0.9191, 0.1176, 0.9485, 0.05882, 0.9485, 0.05882, 0.9485, 0.1176, 0.9485, 0.1176, 0.9779, 0.05882, 0.9779, 0.0, 0.0, 0.05882, 0.0, 0.05882, 0.03674, 0.0, 0.03674, 0.0, 0.03674, 0.05882, 0.03674, 0.05882, 0.06615, 0.0, 0.06615, 0.0, 0.06615, 0.05882, 0.06615, 0.05882, 0.09557, 0.0, 0.09557, 0.0, 0.09557, 0.05882, 0.09557, 0.05882, 0.125, 0.0, 0.125, 0.0, 0.125, 0.05882, 0.125, 0.05882, 0.1544, 0.0, 0.1544, 0.0, 0.1544, 0.05882, 0.1544, 0.05882, 0.1838, 0.0, 0.1838, 0.0, 0.1838, 0.05882, 0.1838, 0.05882, 0.2132, 0.0, 0.2132, 0.0, 0.2132, 0.05882, 0.2132, 0.05882, 0.2426, 0.0, 0.2426, 0.0, 0.2426, 0.05882, 0.2426, 0.05882, 0.272, 0.0, 0.272, 0.0, 0.272, 0.05882, 0.272, 0.05882, 0.3014, 0.0, 0.3014, 0.0, 0.3014, 0.05882, 0.3014, 0.05882, 0.3309, 0.0, 0.3309, 0.0, 0.3309, 0.05882, 0.3309, 0.05882, 0.3603, 0.0, 0.3603, 0.0, 0.3603, 0.05882, 0.3603, 0.05882, 0.3897, 0.0, 0.3897, 0.0, 0.3897, 0.05882, 0.3897, 0.05882, 0.4191, 0.0, 0.4191, 0.0, 0.4191, 0.05882, 0.4191, 0.05882, 0.4485, 0.0, 0.4485, 0.0, 0.4485, 0.05882, 0.4485, 0.05882, 0.4779, 0.0, 0.4779, 0.0, 0.4779, 0.05882, 0.4779, 0.05882, 0.5073, 0.0, 0.5073, 0.0, 0.5073, 0.05882, 0.5073, 0.05882, 0.5367, 0.0, 0.5367, 0.0, 0.5367, 0.05882, 0.5367, 0.05882, 0.5662, 0.0, 0.5662, 0.0, 0.5662, 0.05882, 0.5662, 0.05882, 0.5956, 0.0, 0.5956, 0.0, 0.5956, 0.05882, 0.5956, 0.05882, 0.625, 0.0, 0.625, 0.0, 0.625, 0.05882, 0.625, 0.05882, 0.6544, 0.0, 0.6544, 0.0, 0.6544, 0.05882, 0.6544, 0.05882, 0.6838, 0.0, 0.6838, 0.0, 0.6838, 0.05882, 0.6838, 0.05882, 0.7132, 0.0, 0.7132, 0.0, 0.7132, 0.05882, 0.7132, 0.05882, 0.7426, 0.0, 0.7426, 0.0, 0.7426, 0.05882, 0.7426, 0.05882, 0.772, 0.0, 0.772, 0.0, 0.772, 0.05882, 0.772, 0.05882, 0.8014, 0.0, 0.8014, 0.0, 0.8014, 0.05882, 0.8014, 0.05882, 0.8309, 0.0, 0.8309, 0.0, 0.8309, 0.05882, 0.8309, 0.05882, 0.8603, 0.0, 0.8603, 0.0, 0.8603, 0.05882, 0.8603, 0.05882, 0.8897, 0.0, 0.8897, 0.0, 0.8897, 0.05882, 0.8897, 0.05882, 0.9191, 0.0, 0.9191, 0.0, 0.9191, 0.05882, 0.9191, 0.05882, 0.9485, 0.0, 0.9485, 0.0, 0.9485, 0.05882, 0.9485, 0.05882, 0.9779, 0.0, 0.9779, 0.9412, 0.0, 1.0, 0.0, 1.0, 0.03674, 0.9412, 0.03674, 0.9412, 0.03674, 1.0, 0.03674, 1.0, 0.06615, 0.9412, 0.06615, 0.9412, 0.06615, 1.0, 0.06615, 1.0, 0.09557, 0.9412, 0.09557, 0.9412, 0.09557, 1.0, 0.09557, 1.0, 0.125, 0.9412, 0.125, 0.9412, 0.125, 1.0, 0.125, 1.0, 0.1544, 0.9412, 0.1544, 0.9412, 0.1544, 1.0, 0.1544, 1.0, 0.1838, 0.9412, 0.1838, 0.9412, 0.1838, 1.0, 0.1838, 1.0, 0.2132, 0.9412, 0.2132, 0.9412, 0.2132, 1.0, 0.2132, 1.0, 0.2426, 0.9412, 0.2426, 0.9412, 0.2426, 1.0, 0.2426, 1.0, 0.272, 0.9412, 0.272, 0.9412, 0.272, 1.0, 0.272, 1.0, 0.3014, 0.9412, 0.3014, 0.9412, 0.3014, 1.0, 0.3014, 1.0, 0.3309, 0.9412, 0.3309, 0.9412, 0.3309, 1.0, 0.3309, 1.0, 0.3603, 0.9412, 0.3603, 0.9412, 0.3603, 1.0, 0.3603, 1.0, 0.3897, 0.9412, 0.3897, 0.9412, 0.3897, 1.0, 0.3897, 1.0, 0.4191, 0.9412, 0.4191, 0.9412, 0.4191, 1.0, 0.4191, 1.0, 0.4485, 0.9412, 0.4485, 0.9412, 0.4485, 1.0, 0.4485, 1.0, 0.4779, 0.9412, 0.4779, 0.9412, 0.4779, 1.0, 0.4779, 1.0, 0.5073, 0.9412, 0.5073, 0.9412, 0.5073, 1.0, 0.5073, 1.0, 0.5367, 0.9412, 0.5367, 0.9412, 0.5367, 1.0, 0.5367, 1.0, 0.5662, 0.9412, 0.5662, 0.9412, 0.5662, 1.0, 0.5662, 1.0, 0.5956, 0.9412, 0.5956, 0.9412, 0.5956, 1.0, 0.5956, 1.0, 0.625, 0.9412, 0.625, 0.9412, 0.625, 1.0, 0.625, 1.0, 0.6544, 0.9412, 0.6544, 0.9412, 0.6544, 1.0, 0.6544, 1.0, 0.6838, 0.9412, 0.6838, 0.9412, 0.6838, 1.0, 0.6838, 1.0, 0.7132, 0.9412, 0.7132, 0.9412, 0.7132, 1.0, 0.7132, 1.0, 0.7426, 0.9412, 0.7426, 0.9412, 0.7426, 1.0, 0.7426, 1.0, 0.772, 0.9412, 0.772, 0.9412, 0.772, 1.0, 0.772, 1.0, 0.8014, 0.9412, 0.8014, 0.9412, 0.8014, 1.0, 0.8014, 1.0, 0.8309, 0.9412, 0.8309, 0.9412, 0.8309, 1.0, 0.8309, 1.0, 0.8603, 0.9412, 0.8603, 0.9412, 0.8603, 1.0, 0.8603, 1.0, 0.8897, 0.9412, 0.8897, 0.9412, 0.8897, 1.0, 0.8897, 1.0, 0.9191, 0.9412, 0.9191, 0.9412, 0.9191, 1.0, 0.9191, 1.0, 0.9485, 0.9412, 0.9485, 0.9412, 0.9485, 1.0, 0.9485, 1.0, 0.9779, 0.9412, 0.9779])
me_terrain.materials.append(mat_dirt)
me_terrain.use_remesh_fix_poles = True
me_terrain.use_remesh_preserve_attributes = False
me_terrain.update()

# ---- objects
ob_terrain = bpy.data.objects.new('TERRAIN', me_terrain)

# ---- transforms, parenting, visibility, modifiers, constraints
ob_terrain.location = (0.0, 0.0, 0.0)

# ---- collection membership
scene.collection.objects.link(ob_terrain)

# ---- scene / render settings (as saved in the file)
scene.frame_start = 1; scene.frame_end = 250; scene.frame_set(1)
scene.render.engine = 'BLENDER_EEVEE_NEXT'
scene.render.image_settings.exr_codec = 'NONE'
scene.render.simplify_subdivision_render = 0
scene.render.simplify_child_particles_render = 0.0
scene.cycles.sampling_pattern = 'TABULATED_SOBOL'
scene.cycles.use_light_tree = False
scene.view_settings.view_transform = 'Filmic'
bpy.context.view_layer.update()

# ---- added for rendering (the .blend has no active camera and no usable light): camera, sun + grey world if the file has none
cam_auto = bpy.data.cameras.new('AutoCamera')
cam_auto.lens = 50.0
cam_auto.sensor_width = 36.0
cam_auto.clip_end = 4598.4
ob_auto_camera = bpy.data.objects.new('AutoCamera', cam_auto)
scene.collection.objects.link(ob_auto_camera)
ob_auto_camera.location = (262.018, -314.422, 211.533)
ob_auto_camera.rotation_euler = (1.09748, -7.21219e-08, 0.694738)
scene.camera = ob_auto_camera
light_auto_sun = bpy.data.lights.new('AutoSun', 'SUN')
light_auto_sun.energy = 3.0
light_auto_sun.angle = 0.0523599
ob_auto_sun = bpy.data.objects.new('AutoSun', light_auto_sun)
scene.collection.objects.link(ob_auto_sun)
ob_auto_sun.rotation_euler = (0.872665, 0.174533, 0.523599)
if scene.world is None:
    world_auto = bpy.data.worlds.new('AutoWorld')
    world_auto.color = (0.3, 0.3, 0.3)
    scene.world = world_auto
bpy.context.view_layer.update()
